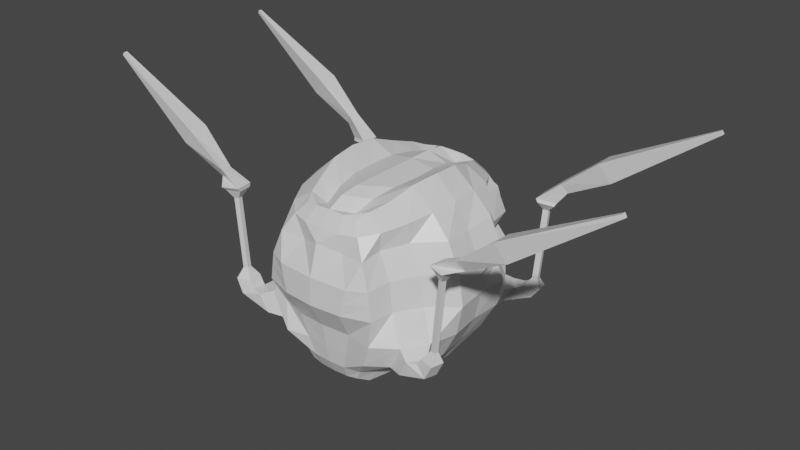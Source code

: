 # Source: spider_enemy.blend  (saved by Blender 2.82.7; exported with 4.5.12 LTS)
import bpy
from mathutils import Matrix  # noqa: F401  (used for matrix-valued properties, if any)

bpy.ops.wm.read_factory_settings(use_empty=True)
scene = bpy.context.scene
scene.name = 'Scene'

# ---- collections
col_collection = bpy.data.collections.new('Collection'); scene.collection.children.link(col_collection)

# ---- materials (node trees are filled in below, after node groups)
mat_material = bpy.data.materials.new('Material')
mat_material.alpha_threshold = 0.0
mat_material.use_transparent_shadow = False
mat_material.line_color = (0.0, 0.0, 0.0, 1.0)

# ---- material node trees
mat_material.use_nodes = True; mat_material.node_tree.nodes.clear()
_N = mat_material.node_tree.nodes; _L = mat_material.node_tree.links
n0 = _N.new('ShaderNodeOutputMaterial'); n0.name = 'Material Output'; n0.location = (300, 300)
n1 = _N.new('ShaderNodeBsdfPrincipled'); n1.name = 'Principled BSDF'; n1.location = (10, 300)
n1.distribution = 'GGX'
n1.subsurface_method = 'BURLEY'
n1.inputs[2].default_value = 0.4
n1.inputs[3].default_value = 1.45
n1.inputs[27].default_value = (0.0, 0.0, 0.0, 1.0)
n1.inputs[28].default_value = 1.0
_L.new(n1.outputs[0], n0.inputs[0])
n0.is_active_output = True

# ---- world
world_world = bpy.data.worlds.new('World'); scene.world = world_world
world_world.use_nodes = True; world_world.node_tree.nodes.clear()
_N = world_world.node_tree.nodes; _L = world_world.node_tree.links
n0 = _N.new('ShaderNodeOutputWorld'); n0.name = 'World Output'; n0.location = (300, 300)
n1 = _N.new('ShaderNodeBackground'); n1.name = 'Background'; n1.location = (10, 300)
n1.inputs[0].default_value = (0.05088, 0.05088, 0.05088, 1.0)
_L.new(n1.outputs[0], n0.inputs[0])
n0.is_active_output = True
world_world.color = (0.05088, 0.05088, 0.05088)
world_world.use_sun_shadow = False
world_world.sun_shadow_jitter_overblur = 0.0

# ---- meshes
me_cube = bpy.data.meshes.new('Cube')
me_cube.from_pydata([(0.2284, 0.6533, 0.6258), (0.1916, 0.6403, -0.6338), (0.2201, -0.6533, 0.6258), (0.2118, -0.6533, -0.6345), (0.3516, -0.001081, -0.6914), (0.3867, 1.287e-07, 0.7928), (0.454, 0.7856, 0.001894), (0.4675, -0.7942, 0.001479), (0.7942, -0.001107, 0.003398), (0.3375, 0.4079, 0.7087), (0.2797, 0.4017, -0.6737), (0.6263, 0.3896, 0.007574), (0.2892, -0.4079, -0.6754), (0.3156, -0.4079, 0.7087), (0.6179, -0.4145, 0.005915), (0.3726, 0.7636, 0.4081), (0.3712, -0.7636, 0.4081), (0.6665, -6.837e-05, 0.4455), (0.5043, 0.3833, 0.4475), (0.481, -0.402, 0.4475), (0.2766, 0.7151, -0.3917), (0.3648, -0.7636, -0.404), (0.6427, -0.004222, -0.438), (0.5687, 0.4357, -0.425), (0.6065, -0.4605, -0.4317), (0.2443, -0.5618, -0.6835), (0.1524, 0.6015, -0.5558), (0.2555, -0.6749, -0.549), (0.1219, -0.6629, 0.6424), (0.2773, 0.5618, 0.6663), (0.1087, 0.6563, -0.648), (0.1183, -0.6629, -0.6481), (0.1261, 0.6629, 0.6424), (0.328, 0.2107, -0.6794), (0.3624, -0.2141, 0.7778), (0.1984, 6.493e-08, 0.6996), (0.1767, -0.0001351, -0.6911), (0.5205, -0.003109, -0.641), (0.439, 0.7879, 0.2179), (0.4405, -0.7889, 0.2178), (0.7611, -0.0001981, 0.2363), (0.82, -0.2468, 0.004488), (0.1043, 0.8567, 0.05948), (0.5018, 0.5745, 0.005444), (0.2442, -0.8668, 0.0001848), (0.3775, 0.2141, 0.7778), (0.23, 0.5525, -0.6823), (0.8152, 0.2433, 0.005629), (0.4255, 0.4165, -0.6021), (0.1697, 0.3964, 0.672), (0.1383, 0.3956, -0.692), (0.6015, 0.3937, 0.2402), (0.3328, -0.2142, -0.6806), (0.2611, -0.5618, 0.6663), (0.4971, -0.6017, 0.004251), (0.376, -0.4092, -0.6041), (0.5841, -0.4131, 0.24), (0.1394, -0.3964, -0.6893), (0.1546, -0.3964, 0.672), (0.2899, 0.7102, 0.5479), (0.2855, -0.7102, 0.5479), (0.5548, 1.874e-07, 0.6336), (0.4989, 0.4343, 0.6013), (0.4832, -0.4343, 0.6013), (0.3729, -0.5828, 0.4269), (0.6863, 0.2402, 0.4599), (0.6825, -0.2402, 0.4599), (0.1742, 0.742, 0.4), (0.3947, 0.5641, 0.4269), (0.174, -0.742, 0.4), (0.354, 0.7462, -0.2228), (0.4367, -0.7889, -0.2136), (0.7489, -0.003054, -0.227), (0.6937, 0.4538, -0.2185), (0.7209, -0.4716, -0.2232), (0.5064, -0.6413, -0.4152), (0.6401, 0.2268, -0.4446), (0.1787, -0.733, -0.3994), (0.4537, 0.6073, -0.4104), (0.1401, 0.7729, -0.389), (0.6595, -0.2407, -0.4492), (0.1489, -0.7521, 0.5411), (0.4091, 0.6017, 0.5721), (0.1498, 0.7521, 0.5411), (0.1169, 0.5458, -0.6763), (0.1288, -0.5476, 0.6113), (0.1928, 0.2084, 0.7005), (0.1644, -0.2084, -0.6783), (0.5348, -0.2271, 0.6243), (0.7727, -0.2462, -0.2325), (0.1817, 0.8122, -0.2227), (0.5682, 0.6336, -0.2133), (0.2283, -0.7542, -0.2124), (0.7588, 0.2362, -0.2292), (0.1398, 0.5476, 0.6113), (0.1638, 0.2079, -0.6781), (0.5457, 0.2271, 0.6243), (0.6061, -0.6581, -0.2168), (0.3976, -0.6017, 0.5721), (0.1196, -0.5476, -0.6765), (0.1824, -0.2084, 0.7005), (0.465, -0.5995, 0.2289), (0.7849, 0.2454, 0.2452), (0.785, -0.2459, 0.245), (0.1007, 0.8599, 0.1536), (0.4817, 0.5798, 0.229), (0.3009, -0.8532, 0.213), (0.3135, -0.5482, -0.5779), (0.4906, 0.2175, -0.6286), (0.1356, -0.7134, -0.5421), (0.2228, 0.5262, -0.5723), (0.1234, 0.7354, -0.5417), (0.5045, -0.2275, -0.6319), (0.7796, -0.5809, -0.2629), (0.7016, -0.5733, -0.4051), (0.6333, -0.6967, -0.3939), (0.7013, -0.7081, -0.2585), (0.6885, 0.5797, -0.2635), (0.6074, 0.5679, -0.3975), (0.5329, 0.6792, -0.388), (0.6071, 0.6963, -0.2602), (0.7256, 0.5761, -0.2425), (0.8172, 0.6165, -0.3126), (0.7998, 0.7193, -0.3062), (0.712, 0.6859, -0.2385), (0.7921, -0.5777, -0.2535), (0.8882, -0.6176, -0.3201), (0.8707, -0.7228, -0.3065), (0.7784, -0.6902, -0.2452), (0.7667, 0.5783, -0.2143), (0.881, 0.6186, -0.2293), (0.8627, 0.7215, -0.2324), (0.7528, 0.6881, -0.2176), (0.8298, -0.5755, -0.1906), (0.9463, -0.6154, -0.2003), (0.9244, -0.7207, -0.1973), (0.8138, -0.6881, -0.1902), (0.834, 0.5959, 0.4869), (0.9484, 0.6363, 0.4718), (0.93, 0.7391, 0.4687), (0.8202, 0.7057, 0.4836), (0.8972, -0.5579, 0.5105), (1.014, -0.5978, 0.5008), (0.9917, -0.7031, 0.5038), (0.8811, -0.6704, 0.5109), (0.8183, 0.6005, 0.5124), (0.9586, 0.65, 0.4939), (0.9361, 0.7762, 0.4901), (0.8013, 0.7352, 0.5083), (0.8958, -0.5549, 0.5414), (1.029, -0.6038, 0.5295), (1.003, -0.733, 0.5332), (0.8761, -0.6929, 0.5419), (0.9923, 0.64, 0.6621), (1.033, 0.6654, 0.5918), (1.028, 0.7022, 0.5963), (0.9842, 0.7203, 0.6686), (1.063, -0.5829, 0.6238), (1.112, -0.5894, 0.5494), (1.108, -0.6262, 0.5561), (1.055, -0.6738, 0.6342), (2.061, 0.7092, 1.32), (2.076, 0.7146, 1.295), (2.075, 0.7402, 1.295), (2.06, 0.7364, 1.319), (2.135, -0.5959, 1.28), (2.152, -0.6005, 1.256), (2.151, -0.6264, 1.257), (2.135, -0.6233, 1.279), (1.442, -0.6699, 0.74), (1.352, -0.6907, 0.866), (1.357, -0.5395, 0.8631), (1.446, -0.5591, 0.7337), (1.361, 0.7714, 0.7715), (1.37, 0.6547, 0.7699), (1.278, 0.7705, 0.9079), (1.287, 0.6176, 0.9088), (0.9646, -0.6279, 0.4364), (0.9575, -0.662, 0.4374), (0.9216, -0.6514, 0.4396), (0.9268, -0.6149, 0.4395), (0.9071, -0.666, -0.1215), (0.8712, -0.6554, -0.1192), (0.9142, -0.6319, -0.1225), (0.8764, -0.6189, -0.1193), (0.8454, 0.6582, 0.4137), (0.8405, 0.6972, 0.4126), (0.8794, 0.709, 0.4073), (0.8859, 0.6725, 0.4084), (0.8017, 0.6715, -0.156), (0.8471, 0.6469, -0.1602), (0.8066, 0.6326, -0.1549), (0.8406, 0.6834, -0.1613), (-0.2284, 0.6533, 0.6258), (-0.1916, 0.6403, -0.6338), (-0.2201, -0.6533, 0.6258), (-0.2118, -0.6533, -0.6345), (2.245e-07, -0.6648, -0.6525), (-2.245e-07, 0.6648, 0.6489), (2.245e-07, -0.6648, 0.6489), (-2.233e-07, 0.661, -0.6525), (-0.3516, -0.001081, -0.6914), (-0.3867, -1.325e-07, 0.7928), (0.0, 0.0, -0.6911), (0.0, 0.0, 0.7294), (-0.454, 0.7856, 0.001894), (-0.4675, -0.7942, 0.001479), (-2.942e-07, 0.8669, -0.02168), (2.999e-07, -0.8879, 0.0), (-0.7942, -0.001107, 0.003398), (-0.3375, 0.4079, 0.7087), (-1.333e-07, 0.3947, 0.7294), (-0.2797, 0.4017, -0.6737), (-1.333e-07, 0.3947, -0.6876), (-0.6263, 0.3896, 0.007574), (-0.2892, -0.4079, -0.6754), (1.333e-07, -0.3947, -0.6811), (-0.3156, -0.4079, 0.7087), (1.333e-07, -0.3947, 0.7294), (-0.6179, -0.4145, 0.005915), (-0.3726, 0.7636, 0.4081), (-0.3712, -0.7636, 0.4081), (-2.795e-07, 0.8276, 0.3988), (2.719e-07, -0.805, 0.4493), (-0.6665, -6.882e-05, 0.4455), (-0.5043, 0.3833, 0.4475), (-0.481, -0.402, 0.4475), (-0.2766, 0.7151, -0.3917), (-0.3648, -0.7636, -0.404), (-2.549e-07, 0.7546, -0.3988), (2.509e-07, -0.7427, -0.3988), (-0.6427, -0.004223, -0.438), (-0.5687, 0.4357, -0.425), (-0.6065, -0.4605, -0.4317), (-2.329e-07, 0.6894, -0.5414), (1.844e-07, -0.5459, -0.689), (2.429e-07, -0.719, -0.5417), (-1.844e-07, 0.5459, 0.7105), (-7.01e-08, 0.2075, -0.6772), (7.01e-08, -0.2075, 0.7293), (-2.944e-07, 0.8676, 0.2081), (2.958e-07, -0.8756, 0.2121), (-7.01e-08, 0.2075, 0.7293), (-1.842e-07, 0.5455, -0.689), (7.01e-08, -0.2075, -0.6772), (1.844e-07, -0.5459, 0.7105), (-2.561e-07, 0.7582, 0.5409), (2.561e-07, -0.7582, 0.5409), (-2.713e-07, 0.8032, -0.2123), (2.605e-07, -0.7713, -0.2123), (-0.2443, -0.5618, -0.6835), (-0.2385, 0.6849, -0.5482), (-0.2555, -0.6749, -0.549), (-0.1219, -0.6629, 0.6424), (-0.2773, 0.5618, 0.6663), (-0.1087, 0.6563, -0.648), (-0.1183, -0.6629, -0.6481), (-0.1261, 0.6629, 0.6424), (-0.328, 0.2107, -0.6794), (-0.3624, -0.2141, 0.7778), (-0.1984, -6.912e-08, 0.6996), (-0.1767, -0.0001352, -0.6911), (-0.5205, -0.003109, -0.641), (-0.439, 0.7879, 0.2179), (-0.4405, -0.7889, 0.2178), (-0.7611, -0.0001987, 0.2363), (-0.82, -0.2468, 0.004488), (-0.1043, 0.8567, 0.05948), (-0.5018, 0.5745, 0.005444), (-0.2442, -0.8668, 0.0001848), (-0.3775, 0.2141, 0.7778), (-0.23, 0.5525, -0.6823), (-0.8152, 0.2433, 0.005629), (-0.3112, 0.414, -0.5934), (-0.1697, 0.3964, 0.672), (-0.1383, 0.3956, -0.692), (-0.6015, 0.3937, 0.2402), (-0.3328, -0.2142, -0.6806), (-0.2611, -0.5618, 0.6663), (-0.4971, -0.6017, 0.004251), (-0.376, -0.4092, -0.6041), (-0.5841, -0.4131, 0.24), (-0.1394, -0.3964, -0.6893), (-0.1546, -0.3964, 0.672), (-0.2899, 0.7102, 0.5479), (-0.2855, -0.7102, 0.5479), (-0.5548, -1.874e-07, 0.6336), (-0.4989, 0.4343, 0.6013), (-0.4832, -0.4343, 0.6013), (-0.3729, -0.5828, 0.4269), (-0.6863, 0.2402, 0.4599), (-0.6825, -0.2402, 0.4599), (-0.1742, 0.742, 0.4), (-0.3947, 0.5641, 0.4269), (-0.174, -0.742, 0.4), (-0.354, 0.7462, -0.2228), (-0.4367, -0.6882, -0.2136), (-0.7489, -0.003054, -0.227), (-0.6937, 0.4538, -0.2185), (-0.7209, -0.4716, -0.2232), (-0.5064, -0.6413, -0.4152), (-0.6401, 0.2268, -0.4446), (-0.1787, -0.733, -0.3994), (-0.4537, 0.6073, -0.4104), (-0.1401, 0.7729, -0.389), (-0.6595, -0.2407, -0.4492), (-0.1489, -0.7521, 0.5411), (-0.4091, 0.6017, 0.5721), (-0.1498, 0.7521, 0.5411), (-0.1169, 0.5458, -0.6763), (-0.1288, -0.5476, 0.6113), (-0.1928, 0.2084, 0.7005), (-0.1644, -0.2084, -0.6783), (-0.5348, -0.2271, 0.6243), (-0.7727, -0.2462, -0.2325), (-0.1817, 0.8122, -0.2227), (-0.5682, 0.6336, -0.2133), (-0.2283, -0.7542, -0.2124), (-0.7588, 0.2362, -0.2292), (-0.1398, 0.5476, 0.6113), (-0.1638, 0.2079, -0.6781), (-0.5457, 0.2271, 0.6243), (-0.6061, -0.6581, -0.2168), (-0.3976, -0.6017, 0.5721), (-0.1196, -0.5476, -0.6765), (-0.1824, -0.2084, 0.7005), (-0.465, -0.5995, 0.2289), (-0.7849, 0.2454, 0.2452), (-0.785, -0.2459, 0.245), (-0.1007, 0.8599, 0.1536), (-0.4817, 0.5798, 0.229), (-0.3009, -0.8532, 0.213), (-0.3135, -0.5482, -0.5779), (-0.4907, 0.2175, -0.6286), (-0.1356, -0.7134, -0.5421), (-0.251, 0.5261, -0.5723), (-0.1234, 0.7354, -0.5417), (-0.5045, -0.2275, -0.6319), (-0.7796, -0.5809, -0.2629), (-0.7016, -0.5733, -0.4051), (-0.6333, -0.6967, -0.3939), (-0.7013, -0.7081, -0.2585), (-0.6885, 0.5797, -0.2635), (-0.6074, 0.5679, -0.3975), (-0.5329, 0.6792, -0.388), (-0.6071, 0.6963, -0.2602), (-0.7256, 0.5761, -0.2425), (-0.8172, 0.6165, -0.3126), (-0.7998, 0.7193, -0.3062), (-0.712, 0.6859, -0.2385), (-0.7921, -0.5777, -0.2535), (-0.8882, -0.6176, -0.3201), (-0.8707, -0.7228, -0.3065), (-0.7784, -0.6902, -0.2452), (-0.7667, 0.5783, -0.2143), (-0.881, 0.6186, -0.2293), (-0.8627, 0.7215, -0.2324), (-0.7528, 0.6881, -0.2176), (-0.8298, -0.5755, -0.1906), (-0.9463, -0.6154, -0.2003), (-0.9244, -0.7207, -0.1973), (-0.8138, -0.6881, -0.1902), (-0.834, 0.5959, 0.4869), (-0.9484, 0.6363, 0.4718), (-0.9301, 0.7391, 0.4687), (-0.8202, 0.7057, 0.4836), (-0.8972, -0.5579, 0.5105), (-1.014, -0.5978, 0.5008), (-0.9917, -0.7031, 0.5038), (-0.8811, -0.6704, 0.5109), (-0.8183, 0.6005, 0.5124), (-0.9586, 0.65, 0.4939), (-0.9361, 0.7762, 0.4901), (-0.8013, 0.7352, 0.5083), (-0.8958, -0.5549, 0.5414), (-1.029, -0.6038, 0.5295), (-1.003, -0.733, 0.5332), (-0.8761, -0.6929, 0.5419), (-0.9923, 0.64, 0.6621), (-1.033, 0.6654, 0.5918), (-1.028, 0.7022, 0.5963), (-0.9842, 0.7203, 0.6686), (-1.063, -0.5829, 0.6238), (-1.112, -0.5894, 0.5494), (-1.108, -0.6262, 0.5561), (-1.055, -0.6738, 0.6342), (-2.061, 0.7092, 1.32), (-2.076, 0.7146, 1.295), (-2.075, 0.7402, 1.295), (-2.06, 0.7364, 1.319), (-2.135, -0.5959, 1.28), (-2.152, -0.6005, 1.256), (-2.151, -0.6264, 1.257), (-2.135, -0.6233, 1.279), (-1.442, -0.6699, 0.74), (-1.352, -0.6907, 0.866), (-1.357, -0.5395, 0.8631), (-1.446, -0.5591, 0.7337), (-1.361, 0.7714, 0.7715), (-1.37, 0.6547, 0.7699), (-1.278, 0.7705, 0.9079), (-1.287, 0.6176, 0.9088), (-0.9646, -0.6279, 0.4364), (-0.9575, -0.662, 0.4374), (-0.9216, -0.6514, 0.4396), (-0.9268, -0.6149, 0.4395), (-0.9071, -0.666, -0.1215), (-0.8712, -0.6554, -0.1192), (-0.9142, -0.6319, -0.1225), (-0.8764, -0.6189, -0.1193), (-0.8454, 0.6582, 0.4137), (-0.8405, 0.6972, 0.4126), (-0.8794, 0.709, 0.4073), (-0.8859, 0.6725, 0.4084), (-0.8017, 0.6715, -0.156), (-0.8471, 0.6469, -0.1602), (-0.8066, 0.6326, -0.1549), (-0.8406, 0.6834, -0.1613), (0.0587, 0.8958, 0.08183), (0.05667, 0.896, 0.1348), (-3.045e-07, 0.8998, 0.03598), (-3.05e-07, 0.9014, 0.1653), (-0.0587, 0.8958, 0.08183), (-0.05667, 0.896, 0.1348), (0.03247, 0.9688, 0.07994), (0.0297, 0.9679, 0.1322), (0.000358, 0.9702, 0.06343), (0.000358, 0.9688, 0.1466), (-0.03148, 0.9688, 0.08023), (-0.0304, 0.9679, 0.1328), (0.03552, 0.9712, 0.07898), (0.03264, 0.9702, 0.134), (0.000358, 0.9729, 0.06009), (0.000358, 0.9714, 0.15), (-0.03452, 0.9712, 0.07927), (-0.03333, 0.9702, 0.1345), (0.07787, 0.8633, 0.04455), (0.07159, 0.8581, 0.1647), (0.001036, 0.8693, 0.003366), (0.001036, 0.861, 0.1997), (-0.07518, 0.8632, 0.04516), (-0.07259, 0.858, 0.1659), (2.979e-07, -0.8821, 0.1061), (0.3588, 0.7867, 0.1099), (0.454, -0.7916, 0.1096), (0.7776, -0.0006525, 0.1198), (0.565, 0.3927, 0.1238), (0.601, -0.4138, 0.123), (0.4811, -0.6006, 0.1166), (0.7363, 0.2571, 0.1251), (0.8025, -0.2463, 0.1248), (0.1025, 0.8583, 0.1065), (0.4526, 0.5634, 0.1176), (0.276, -0.8598, 0.1066), (-0.3588, 0.7867, 0.1099), (-0.454, -0.7916, 0.1096), (-0.7776, -0.000653, 0.1198), (-0.565, 0.3927, 0.1238), (-0.601, -0.4138, 0.123), (-0.4811, -0.6006, 0.1166), (-0.7363, 0.2571, 0.1251), (-0.8025, -0.2463, 0.1248), (-0.1025, 0.8583, 0.1065), (-0.4526, 0.5634, 0.1176), (-0.276, -0.8598, 0.1066), (0.06282, 0.8959, 0.1067), (-0.06118, 0.8959, 0.1065), (0.04039, 0.9683, 0.1054), (-0.04362, 0.9683, 0.1051), (0.04338, 0.9707, 0.1058), (-0.04661, 0.9707, 0.1055), (0.09505, 0.8607, 0.1031), (-0.1016, 0.8607, 0.1024), (0.07806, 1.21, 0.04855), (0.07177, 1.209, 0.1688), (0.001223, 1.214, 0.007258), (0.001223, 1.213, 0.2038), (-0.07499, 1.21, 0.04916), (-0.07241, 1.209, 0.17), (0.06086, 0.9843, 0.06169), (0.09523, 1.209, 0.1071), (-0.1014, 1.209, 0.1065), (0.06085, 1.214, 0.06157), (0.05595, 1.214, 0.1553), (0.0009408, 1.218, 0.02938), (0.0009408, 1.217, 0.1826), (-0.05848, 1.214, 0.06205), (-0.05646, 1.214, 0.1563), (0.07424, 1.214, 0.1072), (-0.07908, 1.214, 0.1068), (0.05597, 0.9837, 0.1554), (0.0009605, 0.9878, 0.0295), (0.0009605, 0.987, 0.1827), (-0.05846, 0.9843, 0.06217), (-0.05645, 0.9837, 0.1564), (0.0004809, 0.9873, 0.1071), (0.07426, 0.984, 0.1073), (-0.07906, 0.984, 0.1069)], [], [(223, 81, 247), (69, 60, 81), (81, 2, 28), (247, 28, 199), (18, 82, 62), (68, 59, 82), (82, 0, 29), (62, 29, 9), (15, 83, 59), (67, 246, 83), (83, 198, 32), (59, 32, 0), (10, 84, 46), (50, 243, 84), (84, 200, 30), (46, 30, 1), (13, 85, 53), (58, 245, 85), (85, 199, 28), (53, 28, 2), (9, 86, 45), (49, 242, 86), (86, 204, 35), (45, 35, 5), (12, 87, 52), (57, 244, 87), (87, 203, 36), (52, 36, 4), (19, 88, 63), (66, 61, 88), (88, 5, 34), (63, 34, 13), (24, 89, 74), (80, 72, 89), (89, 8, 41), (74, 41, 14), (20, 90, 70), (79, 248, 90), (90, 207, 42), (70, 42, 6), (73, 118, 117), (78, 70, 91), (91, 6, 43), (73, 43, 11), (230, 92, 249), (77, 71, 92), (92, 7, 44), (249, 44, 208), (22, 93, 72), (76, 73, 93), (93, 11, 47), (72, 47, 8), (0, 94, 29), (32, 237, 94), (94, 211, 49), (29, 49, 9), (4, 95, 33), (36, 238, 95), (95, 213, 50), (33, 50, 10), (17, 96, 61), (65, 62, 96), (96, 9, 45), (61, 45, 5), (21, 97, 71), (75, 114, 115), (97, 14, 54), (71, 54, 7), (16, 98, 60), (64, 63, 98), (98, 13, 53), (60, 53, 2), (3, 99, 25), (31, 235, 99), (99, 216, 57), (25, 57, 12), (5, 100, 34), (35, 239, 100), (100, 218, 58), (34, 58, 13), (444, 101, 39), (448, 56, 101), (101, 19, 64), (39, 64, 16), (445, 102, 40), (449, 51, 102), (102, 18, 65), (40, 65, 17), (447, 103, 56), (450, 40, 103), (103, 17, 66), (56, 66, 19), (443, 104, 38), (329, 421, 423), (104, 222, 67), (38, 67, 15), (446, 105, 51), (452, 38, 105), (105, 15, 68), (51, 68, 18), (442, 106, 241), (453, 39, 106), (106, 16, 69), (241, 69, 223), (3, 107, 27), (25, 55, 107), (107, 24, 75), (27, 75, 21), (4, 108, 37), (33, 48, 108), (108, 23, 76), (37, 76, 22), (197, 109, 236), (31, 27, 109), (109, 21, 77), (236, 77, 230), (10, 110, 48), (46, 26, 110), (110, 20, 78), (48, 78, 23), (1, 111, 26), (30, 234, 111), (111, 229, 79), (26, 79, 20), (12, 112, 55), (52, 37, 112), (112, 22, 80), (55, 80, 24), (116, 127, 128), (24, 113, 114), (97, 115, 116), (74, 116, 113), (120, 121, 124), (78, 120, 119), (23, 119, 118), (91, 117, 120), (126, 133, 134), (118, 123, 122), (119, 124, 123), (117, 122, 121), (128, 135, 136), (114, 125, 126), (113, 128, 125), (115, 126, 127), (186, 137, 140), (178, 142, 143), (123, 132, 131), (125, 136, 133), (121, 130, 129), (127, 134, 135), (124, 129, 132), (122, 131, 130), (141, 152, 149), (137, 146, 145), (188, 139, 138), (179, 143, 144), (177, 141, 142), (187, 140, 139), (185, 138, 137), (180, 144, 141), (150, 157, 158), (152, 159, 160), (143, 150, 151), (140, 145, 148), (138, 147, 146), (144, 151, 152), (142, 149, 150), (139, 148, 147), (170, 167, 168), (174, 163, 162), (147, 156, 155), (145, 154, 153), (149, 160, 157), (151, 158, 159), (148, 153, 156), (146, 155, 154), (162, 164, 161), (167, 165, 168), (172, 165, 166), (173, 164, 163), (176, 162, 161), (171, 168, 165), (169, 166, 167), (175, 161, 164), (159, 172, 169), (157, 170, 171), (158, 171, 172), (160, 169, 170), (156, 176, 175), (153, 174, 176), (155, 175, 173), (154, 173, 174), (184, 179, 180), (183, 180, 177), (182, 178, 179), (181, 177, 178), (135, 183, 181), (136, 181, 182), (134, 184, 183), (133, 182, 184), (191, 188, 185), (192, 186, 187), (190, 187, 188), (189, 185, 186), (132, 191, 189), (130, 192, 190), (131, 189, 192), (129, 190, 191), (223, 306, 294), (294, 285, 221), (306, 195, 285), (247, 253, 306), (225, 307, 293), (293, 284, 220), (307, 193, 284), (287, 254, 307), (220, 308, 292), (292, 246, 222), (308, 198, 246), (284, 257, 308), (212, 309, 275), (275, 243, 213), (309, 200, 243), (271, 255, 309), (217, 310, 283), (283, 245, 218), (310, 199, 245), (278, 253, 310), (210, 311, 274), (274, 242, 211), (311, 204, 242), (270, 260, 311), (215, 312, 282), (282, 244, 216), (312, 203, 244), (277, 261, 312), (226, 313, 291), (291, 286, 224), (313, 202, 286), (288, 259, 313), (233, 314, 305), (305, 297, 231), (314, 209, 297), (299, 266, 314), (227, 315, 304), (304, 248, 229), (315, 207, 248), (295, 267, 315), (298, 343, 232), (303, 295, 227), (316, 205, 295), (298, 268, 316), (230, 317, 302), (302, 296, 228), (317, 206, 296), (249, 269, 317), (231, 318, 301), (301, 298, 232), (318, 214, 298), (297, 272, 318), (193, 319, 257), (257, 237, 198), (319, 211, 237), (254, 274, 319), (201, 320, 261), (261, 238, 203), (320, 213, 238), (258, 275, 320), (224, 321, 290), (290, 287, 225), (321, 210, 287), (286, 270, 321), (228, 322, 300), (300, 339, 233), (322, 219, 299), (296, 279, 322), (221, 323, 289), (289, 288, 226), (323, 217, 288), (285, 278, 323), (196, 324, 256), (256, 235, 197), (324, 216, 235), (250, 282, 324), (202, 325, 260), (260, 239, 204), (325, 218, 239), (259, 283, 325), (455, 326, 459), (459, 281, 458), (326, 226, 281), (264, 289, 326), (456, 327, 460), (460, 276, 457), (327, 225, 276), (265, 290, 327), (458, 328, 461), (461, 265, 456), (328, 224, 265), (281, 291, 328), (454, 329, 462), (42, 420, 418), (329, 222, 240), (263, 292, 329), (457, 330, 463), (463, 263, 454), (330, 220, 263), (276, 293, 330), (442, 331, 464), (464, 264, 455), (331, 221, 264), (241, 294, 331), (196, 332, 250), (250, 280, 215), (332, 233, 280), (252, 300, 332), (201, 333, 258), (258, 273, 212), (333, 232, 273), (262, 301, 333), (197, 334, 256), (256, 252, 196), (334, 228, 252), (236, 302, 334), (212, 335, 271), (271, 251, 194), (335, 227, 251), (273, 303, 335), (194, 336, 255), (255, 234, 200), (336, 229, 234), (251, 304, 336), (215, 337, 277), (277, 262, 201), (337, 231, 262), (280, 305, 337), (341, 352, 340), (233, 338, 299), (322, 340, 300), (299, 341, 322), (345, 346, 342), (303, 345, 316), (232, 344, 303), (316, 342, 298), (351, 358, 350), (343, 348, 344), (344, 349, 345), (342, 347, 343), (353, 360, 352), (339, 350, 338), (338, 353, 341), (340, 351, 339), (411, 362, 410), (403, 367, 402), (348, 357, 349), (350, 361, 353), (346, 355, 347), (352, 359, 351), (349, 354, 346), (347, 356, 348), (366, 377, 369), (362, 371, 363), (413, 364, 412), (404, 368, 403), (402, 366, 405), (412, 365, 411), (410, 363, 413), (405, 369, 404), (375, 382, 374), (377, 384, 376), (368, 375, 367), (365, 370, 362), (363, 372, 364), (369, 376, 368), (367, 374, 366), (364, 373, 365), (395, 392, 394), (399, 388, 398), (372, 381, 373), (370, 379, 371), (374, 385, 377), (376, 383, 375), (373, 378, 370), (371, 380, 372), (387, 389, 388), (392, 390, 391), (397, 390, 396), (398, 389, 400), (401, 387, 399), (396, 393, 395), (394, 391, 397), (400, 386, 401), (384, 397, 383), (382, 395, 385), (383, 396, 382), (385, 394, 384), (381, 401, 378), (378, 399, 379), (380, 400, 381), (379, 398, 380), (409, 404, 407), (408, 405, 409), (407, 403, 406), (406, 402, 408), (360, 408, 359), (361, 406, 360), (359, 409, 358), (358, 407, 361), (416, 413, 415), (417, 411, 414), (415, 412, 417), (414, 410, 416), (357, 416, 354), (355, 417, 356), (356, 414, 357), (354, 415, 355), (421, 425, 427), (466, 429, 468), (240, 419, 421), (462, 423, 466), (451, 418, 465), (207, 422, 420), (467, 430, 469), (426, 434, 432), (418, 426, 424), (423, 427, 429), (420, 428, 426), (465, 424, 467), (430, 438, 436), (433, 437, 439), (468, 435, 470), (427, 431, 433), (424, 432, 430), (429, 433, 435), (439, 474, 476), (472, 478, 481), (435, 439, 441), (432, 440, 438), (469, 436, 471), (470, 441, 472), (434, 472, 440), (431, 471, 437), (471, 473, 480), (437, 480, 474), (428, 470, 434), (419, 467, 425), (425, 469, 431), (104, 465, 419), (267, 466, 422), (422, 468, 428), (269, 455, 206), (208, 464, 269), (268, 454, 205), (214, 463, 268), (205, 462, 267), (266, 456, 209), (219, 461, 266), (272, 457, 214), (209, 460, 272), (279, 458, 219), (206, 459, 279), (44, 444, 453), (208, 453, 442), (43, 443, 452), (11, 452, 446), (6, 451, 443), (41, 445, 450), (14, 450, 447), (47, 446, 449), (8, 449, 445), (54, 447, 448), (7, 448, 444), (478, 485, 487), (480, 482, 488), (473, 484, 482), (476, 483, 485), (436, 475, 473), (440, 481, 477), (441, 476, 478), (438, 477, 475), (482, 491, 479), (485, 490, 492), (489, 494, 497), (486, 497, 493), (475, 486, 484), (474, 488, 483), (477, 489, 486), (481, 487, 489), (496, 492, 490), (497, 492, 495), (493, 495, 491), (479, 495, 496), (488, 479, 496), (487, 492, 494), (484, 493, 491), (483, 496, 490), (223, 69, 81), (69, 16, 60), (81, 60, 2), (247, 81, 28), (18, 68, 82), (68, 15, 59), (82, 59, 0), (62, 82, 29), (15, 67, 83), (67, 222, 246), (83, 246, 198), (59, 83, 32), (10, 50, 84), (50, 213, 243), (84, 243, 200), (46, 84, 30), (13, 58, 85), (58, 218, 245), (85, 245, 199), (53, 85, 28), (9, 49, 86), (49, 211, 242), (86, 242, 204), (45, 86, 35), (12, 57, 87), (57, 216, 244), (87, 244, 203), (52, 87, 36), (19, 66, 88), (66, 17, 61), (88, 61, 5), (63, 88, 34), (24, 80, 89), (80, 22, 72), (89, 72, 8), (74, 89, 41), (20, 79, 90), (79, 229, 248), (90, 248, 207), (70, 90, 42), (73, 23, 118), (78, 20, 70), (91, 70, 6), (73, 91, 43), (230, 77, 92), (77, 21, 71), (92, 71, 7), (249, 92, 44), (22, 76, 93), (76, 23, 73), (93, 73, 11), (72, 93, 47), (0, 32, 94), (32, 198, 237), (94, 237, 211), (29, 94, 49), (4, 36, 95), (36, 203, 238), (95, 238, 213), (33, 95, 50), (17, 65, 96), (65, 18, 62), (96, 62, 9), (61, 96, 45), (21, 75, 97), (75, 24, 114), (97, 74, 14), (71, 97, 54), (16, 64, 98), (64, 19, 63), (98, 63, 13), (60, 98, 53), (3, 31, 99), (31, 197, 235), (99, 235, 216), (25, 99, 57), (5, 35, 100), (35, 204, 239), (100, 239, 218), (34, 100, 58), (444, 448, 101), (448, 447, 56), (101, 56, 19), (39, 101, 64), (445, 449, 102), (449, 446, 51), (102, 51, 18), (40, 102, 65), (447, 450, 103), (450, 445, 40), (103, 40, 17), (56, 103, 66), (443, 451, 104), (329, 240, 421), (104, 240, 222), (38, 104, 67), (446, 452, 105), (452, 443, 38), (105, 38, 15), (51, 105, 68), (442, 453, 106), (453, 444, 39), (106, 39, 16), (241, 106, 69), (3, 25, 107), (25, 12, 55), (107, 55, 24), (27, 107, 75), (4, 33, 108), (33, 10, 48), (108, 48, 23), (37, 108, 76), (197, 31, 109), (31, 3, 27), (109, 27, 21), (236, 109, 77), (10, 46, 110), (46, 1, 26), (110, 26, 20), (48, 110, 78), (1, 30, 111), (30, 200, 234), (111, 234, 229), (26, 111, 79), (12, 52, 112), (52, 4, 37), (112, 37, 22), (55, 112, 80), (116, 115, 127), (24, 74, 113), (97, 75, 115), (74, 97, 116), (120, 117, 121), (78, 91, 120), (23, 78, 119), (91, 73, 117), (126, 125, 133), (118, 119, 123), (119, 120, 124), (117, 118, 122), (128, 127, 135), (114, 113, 125), (113, 116, 128), (115, 114, 126), (186, 185, 137), (178, 177, 142), (123, 124, 132), (125, 128, 136), (121, 122, 130), (127, 126, 134), (124, 121, 129), (122, 123, 131), (141, 144, 152), (137, 138, 146), (188, 187, 139), (179, 178, 143), (177, 180, 141), (187, 186, 140), (185, 188, 138), (180, 179, 144), (150, 149, 157), (152, 151, 159), (143, 142, 150), (140, 137, 145), (138, 139, 147), (144, 143, 151), (142, 141, 149), (139, 140, 148), (170, 169, 167), (174, 173, 163), (147, 148, 156), (145, 146, 154), (149, 152, 160), (151, 150, 158), (148, 145, 153), (146, 147, 155), (162, 163, 164), (167, 166, 165), (172, 171, 165), (173, 175, 164), (176, 174, 162), (171, 170, 168), (169, 172, 166), (175, 176, 161), (159, 158, 172), (157, 160, 170), (158, 157, 171), (160, 159, 169), (156, 153, 176), (153, 154, 174), (155, 156, 175), (154, 155, 173), (184, 182, 179), (183, 184, 180), (182, 181, 178), (181, 183, 177), (135, 134, 183), (136, 135, 181), (134, 133, 184), (133, 136, 182), (191, 190, 188), (192, 189, 186), (190, 192, 187), (189, 191, 185), (132, 129, 191), (130, 131, 192), (131, 132, 189), (129, 130, 190), (223, 247, 306), (294, 306, 285), (306, 253, 195), (247, 199, 253), (225, 287, 307), (293, 307, 284), (307, 254, 193), (287, 210, 254), (220, 284, 308), (292, 308, 246), (308, 257, 198), (284, 193, 257), (212, 271, 309), (275, 309, 243), (309, 255, 200), (271, 194, 255), (217, 278, 310), (283, 310, 245), (310, 253, 199), (278, 195, 253), (210, 270, 311), (274, 311, 242), (311, 260, 204), (270, 202, 260), (215, 277, 312), (282, 312, 244), (312, 261, 203), (277, 201, 261), (226, 288, 313), (291, 313, 286), (313, 259, 202), (288, 217, 259), (233, 299, 314), (305, 314, 297), (314, 266, 209), (299, 219, 266), (227, 295, 315), (304, 315, 248), (315, 267, 207), (295, 205, 267), (298, 342, 343), (303, 316, 295), (316, 268, 205), (298, 214, 268), (230, 249, 317), (302, 317, 296), (317, 269, 206), (249, 208, 269), (231, 297, 318), (301, 318, 298), (318, 272, 214), (297, 209, 272), (193, 254, 319), (257, 319, 237), (319, 274, 211), (254, 210, 274), (201, 258, 320), (261, 320, 238), (320, 275, 213), (258, 212, 275), (224, 286, 321), (290, 321, 287), (321, 270, 210), (286, 202, 270), (228, 296, 322), (300, 340, 339), (322, 279, 219), (296, 206, 279), (221, 285, 323), (289, 323, 288), (323, 278, 217), (285, 195, 278), (196, 250, 324), (256, 324, 235), (324, 282, 216), (250, 215, 282), (202, 259, 325), (260, 325, 239), (325, 283, 218), (259, 217, 283), (455, 264, 326), (459, 326, 281), (326, 289, 226), (264, 221, 289), (456, 265, 327), (460, 327, 276), (327, 290, 225), (265, 224, 290), (458, 281, 328), (461, 328, 265), (328, 291, 224), (281, 226, 291), (454, 263, 329), (42, 207, 420), (329, 292, 222), (263, 220, 292), (457, 276, 330), (463, 330, 263), (330, 293, 220), (276, 225, 293), (442, 241, 331), (464, 331, 264), (331, 294, 221), (241, 223, 294), (196, 252, 332), (250, 332, 280), (332, 300, 233), (252, 228, 300), (201, 262, 333), (258, 333, 273), (333, 301, 232), (262, 231, 301), (197, 236, 334), (256, 334, 252), (334, 302, 228), (236, 230, 302), (212, 273, 335), (271, 335, 251), (335, 303, 227), (273, 232, 303), (194, 251, 336), (255, 336, 234), (336, 304, 229), (251, 227, 304), (215, 280, 337), (277, 337, 262), (337, 305, 231), (280, 233, 305), (341, 353, 352), (233, 339, 338), (322, 341, 340), (299, 338, 341), (345, 349, 346), (303, 344, 345), (232, 343, 344), (316, 345, 342), (351, 359, 358), (343, 347, 348), (344, 348, 349), (342, 346, 347), (353, 361, 360), (339, 351, 350), (338, 350, 353), (340, 352, 351), (411, 365, 362), (403, 368, 367), (348, 356, 357), (350, 358, 361), (346, 354, 355), (352, 360, 359), (349, 357, 354), (347, 355, 356), (366, 374, 377), (362, 370, 371), (413, 363, 364), (404, 369, 368), (402, 367, 366), (412, 364, 365), (410, 362, 363), (405, 366, 369), (375, 383, 382), (377, 385, 384), (368, 376, 375), (365, 373, 370), (363, 371, 372), (369, 377, 376), (367, 375, 374), (364, 372, 373), (395, 393, 392), (399, 387, 388), (372, 380, 381), (370, 378, 379), (374, 382, 385), (376, 384, 383), (373, 381, 378), (371, 379, 380), (387, 386, 389), (392, 393, 390), (397, 391, 390), (398, 388, 389), (401, 386, 387), (396, 390, 393), (394, 392, 391), (400, 389, 386), (384, 394, 397), (382, 396, 395), (383, 397, 396), (385, 395, 394), (381, 400, 401), (378, 401, 399), (380, 398, 400), (379, 399, 398), (409, 405, 404), (408, 402, 405), (407, 404, 403), (406, 403, 402), (360, 406, 408), (361, 407, 406), (359, 408, 409), (358, 409, 407), (416, 410, 413), (417, 412, 411), (415, 413, 412), (414, 411, 410), (357, 414, 416), (355, 415, 417), (356, 417, 414), (354, 416, 415), (421, 419, 425), (466, 423, 429), (240, 104, 419), (462, 329, 423), (451, 42, 418), (207, 267, 422), (467, 424, 430), (426, 428, 434), (418, 420, 426), (423, 421, 427), (420, 422, 428), (465, 418, 424), (430, 432, 438), (433, 431, 437), (468, 429, 435), (427, 425, 431), (424, 426, 432), (429, 427, 433), (439, 437, 474), (472, 441, 478), (435, 433, 439), (432, 434, 440), (469, 430, 436), (470, 435, 441), (434, 470, 472), (431, 469, 471), (471, 436, 473), (437, 471, 480), (428, 468, 470), (419, 465, 467), (425, 467, 469), (104, 451, 465), (267, 462, 466), (422, 466, 468), (269, 464, 455), (208, 442, 464), (268, 463, 454), (214, 457, 463), (205, 454, 462), (266, 461, 456), (219, 458, 461), (272, 460, 457), (209, 456, 460), (279, 459, 458), (206, 455, 459), (44, 7, 444), (208, 44, 453), (43, 6, 443), (11, 43, 452), (6, 42, 451), (41, 8, 445), (14, 41, 450), (47, 11, 446), (8, 47, 449), (54, 14, 447), (7, 54, 448), (478, 476, 485), (480, 473, 482), (473, 475, 484), (476, 474, 483), (436, 438, 475), (440, 472, 481), (441, 439, 476), (438, 440, 477), (482, 484, 491), (485, 483, 490), (489, 487, 494), (486, 489, 497), (475, 477, 486), (474, 480, 488), (477, 481, 489), (481, 478, 487), (496, 495, 492), (497, 494, 492), (493, 497, 495), (479, 491, 495), (488, 482, 479), (487, 485, 492), (484, 486, 493), (483, 488, 496)])
_uv = me_cube.uv_layers.new(name='UVMap')
_uv.uv.foreach_set('vector', [0.5625, 0.125, 0.5937, 0.1862, 0.5938, 0.125, 0.5625, 0.1862, 0.5937, 0.2396, 0.5937, 0.1862, 0.5937, 0.1862, 0.625, 0.2396, 0.625, 0.1862, 0.5938, 0.125, 0.625, 0.1862, 0.625, 0.125, 0.5625, 0.4375, 0.594, 0.4696, 0.5938, 0.4375, 0.5625, 0.4701, 0.5946, 0.5087, 0.594, 0.4696, 0.594, 0.4696, 0.6354, 0.4896, 0.6263, 0.4674, 0.5938, 0.4375, 0.6263, 0.4674, 0.625, 0.4375, 0.5625, 0.5104, 0.594, 0.5634, 0.5946, 0.5087, 0.5625, 0.5638, 0.5938, 0.625, 0.594, 0.5634, 0.594, 0.5634, 0.625, 0.625, 0.6259, 0.5618, 0.5946, 0.5087, 0.6259, 0.5618, 0.6354, 0.4896, 0.3125, 0.5, 0.3435, 0.5623, 0.3424, 0.4987, 0.3125, 0.5625, 0.3438, 0.625, 0.3435, 0.5623, 0.3435, 0.5623, 0.375, 0.625, 0.3741, 0.5618, 0.3424, 0.4987, 0.3741, 0.5618, 0.3646, 0.4896, 0.8125, 0.5, 0.8438, 0.5625, 0.8438, 0.5, 0.8125, 0.5625, 0.8438, 0.625, 0.8438, 0.5625, 0.8438, 0.5625, 0.875, 0.625, 0.875, 0.5625, 0.8438, 0.5, 0.875, 0.5625, 0.875, 0.5, 0.6875, 0.5, 0.7188, 0.5625, 0.7188, 0.5, 0.6875, 0.5625, 0.7188, 0.625, 0.7188, 0.5625, 0.7188, 0.5625, 0.75, 0.625, 0.75, 0.5625, 0.7188, 0.5, 0.75, 0.5625, 0.75, 0.5, 0.1875, 0.5, 0.2188, 0.5625, 0.2188, 0.5, 0.1875, 0.5625, 0.2188, 0.625, 0.2188, 0.5625, 0.2188, 0.5625, 0.25, 0.625, 0.25, 0.5625, 0.2188, 0.5, 0.25, 0.5625, 0.25, 0.5, 0.5625, 0.3125, 0.5938, 0.3438, 0.5938, 0.3125, 0.5625, 0.3438, 0.5938, 0.375, 0.5938, 0.3438, 0.5938, 0.3438, 0.625, 0.375, 0.625, 0.3438, 0.5938, 0.3125, 0.625, 0.3438, 0.625, 0.3125, 0.4375, 0.3125, 0.4688, 0.3438, 0.4688, 0.3125, 0.4375, 0.3438, 0.4688, 0.375, 0.4688, 0.3438, 0.4688, 0.3438, 0.5, 0.375, 0.5, 0.3438, 0.4688, 0.3125, 0.5, 0.3438, 0.5, 0.3125, 0.4375, 0.5104, 0.4688, 0.5638, 0.4688, 0.5104, 0.4375, 0.5638, 0.4688, 0.625, 0.4688, 0.5638, 0.4688, 0.5638, 0.5, 0.625, 0.5, 0.5638, 0.4688, 0.5104, 0.5, 0.5638, 0.5, 0.5104, 0.4688, 0.4375, 0.4375, 0.4375, 0.4688, 0.4375, 0.4375, 0.4701, 0.4688, 0.5104, 0.4688, 0.4701, 0.4688, 0.4701, 0.5, 0.5104, 0.5, 0.4701, 0.4688, 0.4375, 0.5, 0.4701, 0.5, 0.4375, 0.4375, 0.125, 0.4688, 0.1862, 0.4688, 0.125, 0.4375, 0.1862, 0.4688, 0.2396, 0.4688, 0.1862, 0.4688, 0.1862, 0.5, 0.2396, 0.5, 0.1862, 0.4688, 0.125, 0.5, 0.1862, 0.5, 0.125, 0.4375, 0.375, 0.4688, 0.4063, 0.4688, 0.375, 0.4375, 0.4063, 0.4688, 0.4375, 0.4688, 0.4063, 0.4688, 0.4063, 0.5, 0.4375, 0.5, 0.4063, 0.4688, 0.375, 0.5, 0.4063, 0.5, 0.375, 0.6354, 0.4896, 0.6565, 0.5623, 0.6576, 0.4987, 0.6259, 0.5618, 0.6563, 0.625, 0.6565, 0.5623, 0.6565, 0.5623, 0.6875, 0.625, 0.6875, 0.5625, 0.6576, 0.4987, 0.6875, 0.5625, 0.6875, 0.5, 0.25, 0.5, 0.2812, 0.5625, 0.2813, 0.5, 0.25, 0.5625, 0.2813, 0.625, 0.2812, 0.5625, 0.2812, 0.5625, 0.3125, 0.625, 0.3125, 0.5625, 0.2813, 0.5, 0.3125, 0.5625, 0.3125, 0.5, 0.5625, 0.375, 0.5938, 0.4063, 0.5938, 0.375, 0.5625, 0.4063, 0.5938, 0.4375, 0.5938, 0.4063, 0.5938, 0.4063, 0.625, 0.4375, 0.625, 0.4063, 0.5938, 0.375, 0.625, 0.4063, 0.625, 0.375, 0.4375, 0.2396, 0.4688, 0.2799, 0.4688, 0.2396, 0.4375, 0.2799, 0.4375, 0.3125, 0.4375, 0.2799, 0.4688, 0.2799, 0.5, 0.3125, 0.5, 0.2799, 0.4688, 0.2396, 0.5, 0.2799, 0.5, 0.2396, 0.5625, 0.2396, 0.5938, 0.2799, 0.5937, 0.2396, 0.5625, 0.2799, 0.5938, 0.3125, 0.5938, 0.2799, 0.5938, 0.2799, 0.625, 0.3125, 0.625, 0.2799, 0.5937, 0.2396, 0.625, 0.2799, 0.625, 0.2396, 0.125, 0.5, 0.1562, 0.5625, 0.1563, 0.5, 0.125, 0.5625, 0.1563, 0.625, 0.1562, 0.5625, 0.1562, 0.5625, 0.1875, 0.625, 0.1875, 0.5625, 0.1563, 0.5, 0.1875, 0.5625, 0.1875, 0.5, 0.75, 0.5, 0.7812, 0.5625, 0.7813, 0.5, 0.75, 0.5625, 0.7813, 0.625, 0.7812, 0.5625, 0.7812, 0.5625, 0.8125, 0.625, 0.8125, 0.5625, 0.7813, 0.5, 0.8125, 0.5625, 0.8125, 0.5, 0.5156, 0.2396, 0.5313, 0.2799, 0.5313, 0.2396, 0.5156, 0.2799, 0.5313, 0.3125, 0.5313, 0.2799, 0.5313, 0.2799, 0.5625, 0.3125, 0.5625, 0.2799, 0.5313, 0.2396, 0.5625, 0.2799, 0.5625, 0.2396, 0.5156, 0.375, 0.5313, 0.4063, 0.5313, 0.375, 0.5156, 0.4063, 0.5313, 0.4375, 0.5313, 0.4063, 0.5313, 0.4063, 0.5625, 0.4375, 0.5625, 0.4063, 0.5313, 0.375, 0.5625, 0.4063, 0.5625, 0.375, 0.5156, 0.3125, 0.5313, 0.3438, 0.5313, 0.3125, 0.5156, 0.3438, 0.5313, 0.375, 0.5313, 0.3438, 0.5313, 0.3438, 0.5625, 0.375, 0.5625, 0.3438, 0.5313, 0.3125, 0.5625, 0.3438, 0.5625, 0.3125, 0.5156, 0.5104, 0.5312, 0.5638, 0.5313, 0.5104, 0.5312, 0.5638, 0.5313, 0.625, 0.5312, 0.5638, 0.5312, 0.5638, 0.5625, 0.625, 0.5625, 0.5638, 0.5313, 0.5104, 0.5625, 0.5638, 0.5625, 0.5104, 0.5156, 0.4375, 0.5313, 0.4701, 0.5313, 0.4375, 0.5156, 0.4701, 0.5313, 0.5104, 0.5313, 0.4701, 0.5313, 0.4701, 0.5625, 0.5104, 0.5625, 0.4701, 0.5313, 0.4375, 0.5625, 0.4701, 0.5625, 0.4375, 0.5156, 0.125, 0.5312, 0.1862, 0.5313, 0.125, 0.5156, 0.1862, 0.5313, 0.2396, 0.5312, 0.1862, 0.5312, 0.1862, 0.5625, 0.2396, 0.5625, 0.1862, 0.5313, 0.125, 0.5625, 0.1862, 0.5625, 0.125, 0.375, 0.2396, 0.4063, 0.2799, 0.4063, 0.2396, 0.375, 0.2799, 0.4063, 0.3125, 0.4063, 0.2799, 0.4063, 0.2799, 0.4375, 0.3125, 0.4375, 0.2799, 0.4063, 0.2396, 0.4375, 0.2799, 0.4375, 0.2396, 0.375, 0.375, 0.4063, 0.4063, 0.4063, 0.375, 0.375, 0.4063, 0.4063, 0.4375, 0.4063, 0.4063, 0.4063, 0.4063, 0.4375, 0.4375, 0.4375, 0.4063, 0.4063, 0.375, 0.4375, 0.4063, 0.4375, 0.375, 0.375, 0.125, 0.4063, 0.1862, 0.4063, 0.125, 0.375, 0.1862, 0.4063, 0.2396, 0.4063, 0.1862, 0.4063, 0.1862, 0.4375, 0.2396, 0.4375, 0.1862, 0.4063, 0.125, 0.4375, 0.1862, 0.4375, 0.125, 0.375, 0.4375, 0.406, 0.4696, 0.4063, 0.4375, 0.3737, 0.4674, 0.4054, 0.5087, 0.406, 0.4696, 0.406, 0.4696, 0.4375, 0.5104, 0.4375, 0.4701, 0.4063, 0.4375, 0.4375, 0.4701, 0.4375, 0.4375, 0.3646, 0.4896, 0.406, 0.5634, 0.4054, 0.5087, 0.3741, 0.5618, 0.4063, 0.625, 0.406, 0.5634, 0.406, 0.5634, 0.4375, 0.625, 0.4375, 0.5638, 0.4054, 0.5087, 0.4375, 0.5638, 0.4375, 0.5104, 0.375, 0.3125, 0.4063, 0.3438, 0.4063, 0.3125, 0.375, 0.3438, 0.4063, 0.375, 0.4063, 0.3438, 0.4063, 0.3438, 0.4375, 0.375, 0.4375, 0.3438, 0.4063, 0.3125, 0.4375, 0.3438, 0.4375, 0.3125, 0.4688, 0.2799, 0.4375, 0.2799, 0.4688, 0.2799, 0.4375, 0.3125, 0.4688, 0.3125, 0.4375, 0.3125, 0.4688, 0.2799, 0.4375, 0.2799, 0.4688, 0.2799, 0.4688, 0.3125, 0.4688, 0.2799, 0.4688, 0.3125, 0.4688, 0.4701, 0.4688, 0.4375, 0.4688, 0.4701, 0.4375, 0.4701, 0.4688, 0.4701, 0.4375, 0.4701, 0.4375, 0.4375, 0.4375, 0.4701, 0.4375, 0.4375, 0.4688, 0.4701, 0.4688, 0.4375, 0.4688, 0.4701, 0.4375, 0.3125, 0.4688, 0.3125, 0.4375, 0.3125, 0.4375, 0.4375, 0.4375, 0.4701, 0.4375, 0.4375, 0.4375, 0.4701, 0.4688, 0.4701, 0.4375, 0.4701, 0.4688, 0.4375, 0.4375, 0.4375, 0.4688, 0.4375, 0.4688, 0.2799, 0.4375, 0.2799, 0.4688, 0.2799, 0.4375, 0.3125, 0.4688, 0.3125, 0.4375, 0.3125, 0.4688, 0.3125, 0.4688, 0.2799, 0.4688, 0.3125, 0.4375, 0.2799, 0.4375, 0.3125, 0.4375, 0.2799, 0.4688, 0.4701, 0.4688, 0.4375, 0.4688, 0.4701, 0.4375, 0.2799, 0.4375, 0.3125, 0.4375, 0.2799, 0.4375, 0.4701, 0.4688, 0.4701, 0.4375, 0.4701, 0.4688, 0.3125, 0.4688, 0.2799, 0.4688, 0.3125, 0.4688, 0.4375, 0.4375, 0.4375, 0.4688, 0.4375, 0.4375, 0.2799, 0.4375, 0.3125, 0.4375, 0.2799, 0.4688, 0.4701, 0.4688, 0.4375, 0.4688, 0.4701, 0.4375, 0.4375, 0.4375, 0.4701, 0.4375, 0.4375, 0.4688, 0.3125, 0.4688, 0.2799, 0.4688, 0.3125, 0.4688, 0.4375, 0.4375, 0.4375, 0.4688, 0.4375, 0.4375, 0.4375, 0.4375, 0.4701, 0.4375, 0.4375, 0.4688, 0.2799, 0.4375, 0.2799, 0.4688, 0.2799, 0.4375, 0.3125, 0.4688, 0.3125, 0.4375, 0.3125, 0.4375, 0.4701, 0.4688, 0.4701, 0.4375, 0.4701, 0.4688, 0.4375, 0.4375, 0.4375, 0.4688, 0.4375, 0.4688, 0.3125, 0.4688, 0.2799, 0.4688, 0.3125, 0.4375, 0.3125, 0.4688, 0.3125, 0.4375, 0.3125, 0.4688, 0.2799, 0.4375, 0.2799, 0.4688, 0.2799, 0.4375, 0.2799, 0.4375, 0.3125, 0.4375, 0.2799, 0.4688, 0.4701, 0.4688, 0.4375, 0.4688, 0.4701, 0.4375, 0.4375, 0.4375, 0.4701, 0.4375, 0.4375, 0.4688, 0.2799, 0.4375, 0.2799, 0.4688, 0.2799, 0.4375, 0.3125, 0.4688, 0.3125, 0.4375, 0.3125, 0.4375, 0.4701, 0.4688, 0.4701, 0.4375, 0.4701, 0.4688, 0.2799, 0.4375, 0.2799, 0.4688, 0.2799, 0.4375, 0.4375, 0.4375, 0.4701, 0.4375, 0.4375, 0.4375, 0.4701, 0.4688, 0.4701, 0.4375, 0.4701, 0.4688, 0.4375, 0.4375, 0.4375, 0.4688, 0.4375, 0.4688, 0.3125, 0.4688, 0.2799, 0.4688, 0.3125, 0.4375, 0.2799, 0.4375, 0.3125, 0.4375, 0.2799, 0.4688, 0.4701, 0.4688, 0.4375, 0.4688, 0.4701, 0.4375, 0.4375, 0.4375, 0.4701, 0.4375, 0.4375, 0.4375, 0.4375, 0.4688, 0.4701, 0.4688, 0.4375, 0.4375, 0.2799, 0.4688, 0.3125, 0.4688, 0.2799, 0.4375, 0.3125, 0.4688, 0.3125, 0.4375, 0.3125, 0.4375, 0.4701, 0.4688, 0.4701, 0.4375, 0.4701, 0.4688, 0.4375, 0.4375, 0.4375, 0.4688, 0.4375, 0.4688, 0.3125, 0.4688, 0.2799, 0.4688, 0.3125, 0.4375, 0.2799, 0.4375, 0.3125, 0.4375, 0.2799, 0.4688, 0.4701, 0.4688, 0.4375, 0.4688, 0.4701, 0.4375, 0.2799, 0.4375, 0.3125, 0.4375, 0.2799, 0.4688, 0.3125, 0.4688, 0.2799, 0.4688, 0.3125, 0.4375, 0.3125, 0.4688, 0.3125, 0.4375, 0.3125, 0.4688, 0.2799, 0.4375, 0.2799, 0.4688, 0.2799, 0.4688, 0.4701, 0.4688, 0.4375, 0.4688, 0.4701, 0.4688, 0.4375, 0.4375, 0.4375, 0.4688, 0.4375, 0.4375, 0.4701, 0.4688, 0.4701, 0.4375, 0.4701, 0.4375, 0.4375, 0.4375, 0.4701, 0.4375, 0.4375, 0.4688, 0.3125, 0.4688, 0.2799, 0.4688, 0.3125, 0.4375, 0.3125, 0.4688, 0.3125, 0.4375, 0.3125, 0.4688, 0.2799, 0.4375, 0.2799, 0.4688, 0.2799, 0.4375, 0.2799, 0.4375, 0.3125, 0.4375, 0.2799, 0.4375, 0.2799, 0.4375, 0.3125, 0.4375, 0.2799, 0.4688, 0.2799, 0.4375, 0.2799, 0.4688, 0.2799, 0.4375, 0.3125, 0.4688, 0.3125, 0.4375, 0.3125, 0.4688, 0.3125, 0.4688, 0.2799, 0.4688, 0.3125, 0.4688, 0.4375, 0.4375, 0.4375, 0.4688, 0.4375, 0.4375, 0.4701, 0.4688, 0.4701, 0.4375, 0.4701, 0.4375, 0.4375, 0.4375, 0.4701, 0.4375, 0.4375, 0.4688, 0.4701, 0.4688, 0.4375, 0.4688, 0.4701, 0.4688, 0.4701, 0.4688, 0.4375, 0.4688, 0.4701, 0.4375, 0.4375, 0.4375, 0.4701, 0.4375, 0.4375, 0.4375, 0.4701, 0.4688, 0.4701, 0.4375, 0.4701, 0.4688, 0.4375, 0.4375, 0.4375, 0.4688, 0.4375, 0.5625, 0.125, 0.5937, 0.1862, 0.5625, 0.1862, 0.5625, 0.1862, 0.5937, 0.2396, 0.5625, 0.2396, 0.5937, 0.1862, 0.625, 0.2396, 0.5937, 0.2396, 0.5938, 0.125, 0.625, 0.1862, 0.5937, 0.1862, 0.5625, 0.4375, 0.594, 0.4696, 0.5625, 0.4701, 0.5625, 0.4701, 0.5946, 0.5087, 0.5625, 0.5104, 0.594, 0.4696, 0.6354, 0.4896, 0.5946, 0.5087, 0.5938, 0.4375, 0.6263, 0.4674, 0.594, 0.4696, 0.5625, 0.5104, 0.594, 0.5634, 0.5625, 0.5638, 0.5625, 0.5638, 0.5938, 0.625, 0.5625, 0.625, 0.594, 0.5634, 0.625, 0.625, 0.5938, 0.625, 0.5946, 0.5087, 0.6259, 0.5618, 0.594, 0.5634, 0.3125, 0.5, 0.3435, 0.5623, 0.3125, 0.5625, 0.3125, 0.5625, 0.3438, 0.625, 0.3125, 0.625, 0.3435, 0.5623, 0.375, 0.625, 0.3438, 0.625, 0.3424, 0.4987, 0.3741, 0.5618, 0.3435, 0.5623, 0.8125, 0.5, 0.8438, 0.5625, 0.8125, 0.5625, 0.8125, 0.5625, 0.8438, 0.625, 0.8125, 0.625, 0.8438, 0.5625, 0.875, 0.625, 0.8438, 0.625, 0.8438, 0.5, 0.875, 0.5625, 0.8438, 0.5625, 0.6875, 0.5, 0.7188, 0.5625, 0.6875, 0.5625, 0.6875, 0.5625, 0.7188, 0.625, 0.6875, 0.625, 0.7188, 0.5625, 0.75, 0.625, 0.7188, 0.625, 0.7188, 0.5, 0.75, 0.5625, 0.7188, 0.5625, 0.1875, 0.5, 0.2188, 0.5625, 0.1875, 0.5625, 0.1875, 0.5625, 0.2188, 0.625, 0.1875, 0.625, 0.2188, 0.5625, 0.25, 0.625, 0.2188, 0.625, 0.2188, 0.5, 0.25, 0.5625, 0.2188, 0.5625, 0.5625, 0.3125, 0.5938, 0.3438, 0.5625, 0.3438, 0.5625, 0.3438, 0.5938, 0.375, 0.5625, 0.375, 0.5938, 0.3438, 0.625, 0.375, 0.5938, 0.375, 0.5938, 0.3125, 0.625, 0.3438, 0.5938, 0.3438, 0.4375, 0.3125, 0.4688, 0.3438, 0.4375, 0.3438, 0.4375, 0.3438, 0.4688, 0.375, 0.4375, 0.375, 0.4688, 0.3438, 0.5, 0.375, 0.4688, 0.375, 0.4688, 0.3125, 0.5, 0.3438, 0.4688, 0.3438, 0.4375, 0.5104, 0.4688, 0.5638, 0.4375, 0.5638, 0.4375, 0.5638, 0.4688, 0.625, 0.4375, 0.625, 0.4688, 0.5638, 0.5, 0.625, 0.4688, 0.625, 0.4688, 0.5104, 0.5, 0.5638, 0.4688, 0.5638, 0.4688, 0.4375, 0.4375, 0.4375, 0.4375, 0.4375, 0.4375, 0.4701, 0.4688, 0.5104, 0.4375, 0.5104, 0.4688, 0.4701, 0.5, 0.5104, 0.4688, 0.5104, 0.4688, 0.4375, 0.5, 0.4701, 0.4688, 0.4701, 0.4375, 0.125, 0.4688, 0.1862, 0.4375, 0.1862, 0.4375, 0.1862, 0.4688, 0.2396, 0.4375, 0.2396, 0.4688, 0.1862, 0.5, 0.2396, 0.4688, 0.2396, 0.4688, 0.125, 0.5, 0.1862, 0.4688, 0.1862, 0.4375, 0.375, 0.4688, 0.4063, 0.4375, 0.4063, 0.4375, 0.4063, 0.4688, 0.4375, 0.4375, 0.4375, 0.4688, 0.4063, 0.5, 0.4375, 0.4688, 0.4375, 0.4688, 0.375, 0.5, 0.4063, 0.4688, 0.4063, 0.6354, 0.4896, 0.6565, 0.5623, 0.6259, 0.5618, 0.6259, 0.5618, 0.6563, 0.625, 0.625, 0.625, 0.6565, 0.5623, 0.6875, 0.625, 0.6563, 0.625, 0.6576, 0.4987, 0.6875, 0.5625, 0.6565, 0.5623, 0.25, 0.5, 0.2812, 0.5625, 0.25, 0.5625, 0.25, 0.5625, 0.2813, 0.625, 0.25, 0.625, 0.2812, 0.5625, 0.3125, 0.625, 0.2813, 0.625, 0.2813, 0.5, 0.3125, 0.5625, 0.2812, 0.5625, 0.5625, 0.375, 0.5938, 0.4063, 0.5625, 0.4063, 0.5625, 0.4063, 0.5938, 0.4375, 0.5625, 0.4375, 0.5938, 0.4063, 0.625, 0.4375, 0.5938, 0.4375, 0.5938, 0.375, 0.625, 0.4063, 0.5938, 0.4063, 0.4375, 0.2396, 0.4688, 0.2799, 0.4375, 0.2799, 0.4375, 0.2799, 0.4375, 0.3125, 0.4375, 0.3125, 0.4688, 0.2799, 0.5, 0.3125, 0.4688, 0.3125, 0.4688, 0.2396, 0.5, 0.2799, 0.4688, 0.2799, 0.5625, 0.2396, 0.5938, 0.2799, 0.5625, 0.2799, 0.5625, 0.2799, 0.5938, 0.3125, 0.5625, 0.3125, 0.5938, 0.2799, 0.625, 0.3125, 0.5938, 0.3125, 0.5937, 0.2396, 0.625, 0.2799, 0.5938, 0.2799, 0.125, 0.5, 0.1562, 0.5625, 0.125, 0.5625, 0.125, 0.5625, 0.1563, 0.625, 0.125, 0.625, 0.1562, 0.5625, 0.1875, 0.625, 0.1563, 0.625, 0.1563, 0.5, 0.1875, 0.5625, 0.1562, 0.5625, 0.75, 0.5, 0.7812, 0.5625, 0.75, 0.5625, 0.75, 0.5625, 0.7813, 0.625, 0.75, 0.625, 0.7812, 0.5625, 0.8125, 0.625, 0.7813, 0.625, 0.7813, 0.5, 0.8125, 0.5625, 0.7812, 0.5625, 0.5156, 0.2396, 0.5313, 0.2799, 0.5156, 0.2799, 0.5156, 0.2799, 0.5313, 0.3125, 0.5156, 0.3125, 0.5313, 0.2799, 0.5625, 0.3125, 0.5313, 0.3125, 0.5313, 0.2396, 0.5625, 0.2799, 0.5313, 0.2799, 0.5156, 0.375, 0.5313, 0.4063, 0.5156, 0.4063, 0.5156, 0.4063, 0.5313, 0.4375, 0.5156, 0.4375, 0.5313, 0.4063, 0.5625, 0.4375, 0.5313, 0.4375, 0.5313, 0.375, 0.5625, 0.4063, 0.5313, 0.4063, 0.5156, 0.3125, 0.5313, 0.3438, 0.5156, 0.3438, 0.5156, 0.3438, 0.5313, 0.375, 0.5156, 0.375, 0.5313, 0.3438, 0.5625, 0.375, 0.5313, 0.375, 0.5313, 0.3125, 0.5625, 0.3438, 0.5313, 0.3438, 0.5156, 0.5104, 0.5312, 0.5638, 0.5156, 0.5638, 0.5, 0.5638, 0.5, 0.625, 0.5, 0.5638, 0.5312, 0.5638, 0.5625, 0.625, 0.5313, 0.625, 0.5313, 0.5104, 0.5625, 0.5638, 0.5312, 0.5638, 0.5156, 0.4375, 0.5313, 0.4701, 0.5156, 0.4701, 0.5156, 0.4701, 0.5313, 0.5104, 0.5156, 0.5104, 0.5313, 0.4701, 0.5625, 0.5104, 0.5313, 0.5104, 0.5313, 0.4375, 0.5625, 0.4701, 0.5313, 0.4701, 0.5156, 0.125, 0.5312, 0.1862, 0.5156, 0.1862, 0.5156, 0.1862, 0.5313, 0.2396, 0.5156, 0.2396, 0.5312, 0.1862, 0.5625, 0.2396, 0.5313, 0.2396, 0.5313, 0.125, 0.5625, 0.1862, 0.5312, 0.1862, 0.375, 0.2396, 0.4063, 0.2799, 0.375, 0.2799, 0.375, 0.2799, 0.4063, 0.3125, 0.375, 0.3125, 0.4063, 0.2799, 0.4375, 0.3125, 0.4063, 0.3125, 0.4063, 0.2396, 0.4375, 0.2799, 0.4063, 0.2799, 0.375, 0.375, 0.4063, 0.4063, 0.375, 0.4063, 0.375, 0.4063, 0.4063, 0.4375, 0.375, 0.4375, 0.4063, 0.4063, 0.4375, 0.4375, 0.4063, 0.4375, 0.4063, 0.375, 0.4375, 0.4063, 0.4063, 0.4063, 0.375, 0.125, 0.4063, 0.1862, 0.375, 0.1862, 0.375, 0.1862, 0.4063, 0.2396, 0.375, 0.2396, 0.4063, 0.1862, 0.4375, 0.2396, 0.4063, 0.2396, 0.4063, 0.125, 0.4375, 0.1862, 0.4063, 0.1862, 0.375, 0.4375, 0.406, 0.4696, 0.3737, 0.4674, 0.3737, 0.4674, 0.4054, 0.5087, 0.3646, 0.4896, 0.406, 0.4696, 0.4375, 0.5104, 0.4054, 0.5087, 0.4063, 0.4375, 0.4375, 0.4701, 0.406, 0.4696, 0.3646, 0.4896, 0.406, 0.5634, 0.3741, 0.5618, 0.3741, 0.5618, 0.4063, 0.625, 0.375, 0.625, 0.406, 0.5634, 0.4375, 0.625, 0.4063, 0.625, 0.4054, 0.5087, 0.4375, 0.5638, 0.406, 0.5634, 0.375, 0.3125, 0.4063, 0.3438, 0.375, 0.3438, 0.375, 0.3438, 0.4063, 0.375, 0.375, 0.375, 0.4063, 0.3438, 0.4375, 0.375, 0.4063, 0.375, 0.4063, 0.3125, 0.4375, 0.3438, 0.4063, 0.3438, 0.4688, 0.2799, 0.4375, 0.2799, 0.4375, 0.2799, 0.4375, 0.3125, 0.4688, 0.3125, 0.4688, 0.3125, 0.4688, 0.2799, 0.4375, 0.2799, 0.4375, 0.2799, 0.4688, 0.3125, 0.4688, 0.2799, 0.4688, 0.2799, 0.4688, 0.4701, 0.4688, 0.4375, 0.4688, 0.4375, 0.4375, 0.4701, 0.4688, 0.4701, 0.4688, 0.4701, 0.4375, 0.4375, 0.4375, 0.4701, 0.4375, 0.4701, 0.4688, 0.4701, 0.4688, 0.4375, 0.4688, 0.4375, 0.4375, 0.3125, 0.4688, 0.3125, 0.4688, 0.3125, 0.4375, 0.4375, 0.4375, 0.4701, 0.4375, 0.4701, 0.4375, 0.4701, 0.4688, 0.4701, 0.4688, 0.4701, 0.4688, 0.4375, 0.4375, 0.4375, 0.4375, 0.4375, 0.4688, 0.2799, 0.4375, 0.2799, 0.4375, 0.2799, 0.4375, 0.3125, 0.4688, 0.3125, 0.4688, 0.3125, 0.4688, 0.3125, 0.4688, 0.2799, 0.4688, 0.2799, 0.4375, 0.2799, 0.4375, 0.3125, 0.4375, 0.3125, 0.4688, 0.4701, 0.4688, 0.4375, 0.4688, 0.4375, 0.4375, 0.2799, 0.4375, 0.3125, 0.4375, 0.3125, 0.4375, 0.4701, 0.4688, 0.4701, 0.4688, 0.4701, 0.4688, 0.3125, 0.4688, 0.2799, 0.4688, 0.2799, 0.4688, 0.4375, 0.4375, 0.4375, 0.4375, 0.4375, 0.4375, 0.2799, 0.4375, 0.3125, 0.4375, 0.3125, 0.4688, 0.4701, 0.4688, 0.4375, 0.4688, 0.4375, 0.4375, 0.4375, 0.4375, 0.4701, 0.4375, 0.4701, 0.4688, 0.3125, 0.4688, 0.2799, 0.4688, 0.2799, 0.4688, 0.4375, 0.4375, 0.4375, 0.4375, 0.4375, 0.4375, 0.4375, 0.4375, 0.4701, 0.4375, 0.4701, 0.4688, 0.2799, 0.4375, 0.2799, 0.4375, 0.2799, 0.4375, 0.3125, 0.4688, 0.3125, 0.4688, 0.3125, 0.4375, 0.4701, 0.4688, 0.4701, 0.4688, 0.4701, 0.4688, 0.4375, 0.4375, 0.4375, 0.4375, 0.4375, 0.4688, 0.3125, 0.4688, 0.2799, 0.4688, 0.2799, 0.4375, 0.3125, 0.4688, 0.3125, 0.4688, 0.3125, 0.4688, 0.2799, 0.4375, 0.2799, 0.4375, 0.2799, 0.4375, 0.2799, 0.4375, 0.3125, 0.4375, 0.3125, 0.4688, 0.4701, 0.4688, 0.4375, 0.4688, 0.4375, 0.4375, 0.4375, 0.4375, 0.4701, 0.4375, 0.4701, 0.4688, 0.2799, 0.4375, 0.2799, 0.4375, 0.2799, 0.4375, 0.3125, 0.4688, 0.3125, 0.4688, 0.3125, 0.4375, 0.4701, 0.4688, 0.4701, 0.4688, 0.4701, 0.4688, 0.2799, 0.4375, 0.2799, 0.4375, 0.2799, 0.4375, 0.4375, 0.4375, 0.4701, 0.4375, 0.4701, 0.4375, 0.4701, 0.4688, 0.4701, 0.4688, 0.4701, 0.4688, 0.4375, 0.4375, 0.4375, 0.4375, 0.4375, 0.4688, 0.3125, 0.4688, 0.2799, 0.4688, 0.2799, 0.4375, 0.2799, 0.4375, 0.3125, 0.4375, 0.3125, 0.4688, 0.4701, 0.4688, 0.4375, 0.4688, 0.4375, 0.4375, 0.4375, 0.4375, 0.4701, 0.4375, 0.4701, 0.4375, 0.4375, 0.4688, 0.4701, 0.4375, 0.4701, 0.4375, 0.2799, 0.4688, 0.3125, 0.4375, 0.3125, 0.4375, 0.3125, 0.4688, 0.3125, 0.4688, 0.3125, 0.4375, 0.4701, 0.4688, 0.4701, 0.4688, 0.4701, 0.4688, 0.4375, 0.4375, 0.4375, 0.4375, 0.4375, 0.4688, 0.3125, 0.4688, 0.2799, 0.4688, 0.2799, 0.4375, 0.2799, 0.4375, 0.3125, 0.4375, 0.3125, 0.4688, 0.4701, 0.4688, 0.4375, 0.4688, 0.4375, 0.4375, 0.2799, 0.4375, 0.3125, 0.4375, 0.3125, 0.4688, 0.3125, 0.4688, 0.2799, 0.4688, 0.2799, 0.4375, 0.3125, 0.4688, 0.3125, 0.4688, 0.3125, 0.4688, 0.2799, 0.4375, 0.2799, 0.4375, 0.2799, 0.4688, 0.4701, 0.4688, 0.4375, 0.4688, 0.4375, 0.4688, 0.4375, 0.4375, 0.4375, 0.4375, 0.4375, 0.4375, 0.4701, 0.4688, 0.4701, 0.4688, 0.4701, 0.4375, 0.4375, 0.4375, 0.4701, 0.4375, 0.4701, 0.4688, 0.3125, 0.4688, 0.2799, 0.4688, 0.2799, 0.4375, 0.3125, 0.4688, 0.3125, 0.4688, 0.3125, 0.4688, 0.2799, 0.4375, 0.2799, 0.4375, 0.2799, 0.4375, 0.2799, 0.4375, 0.3125, 0.4375, 0.3125, 0.4375, 0.2799, 0.4375, 0.3125, 0.4375, 0.3125, 0.4688, 0.2799, 0.4375, 0.2799, 0.4375, 0.2799, 0.4375, 0.3125, 0.4688, 0.3125, 0.4688, 0.3125, 0.4688, 0.3125, 0.4688, 0.2799, 0.4688, 0.2799, 0.4688, 0.4375, 0.4375, 0.4375, 0.4375, 0.4375, 0.4375, 0.4701, 0.4688, 0.4701, 0.4688, 0.4701, 0.4375, 0.4375, 0.4375, 0.4701, 0.4375, 0.4701, 0.4688, 0.4701, 0.4688, 0.4375, 0.4688, 0.4375, 0.4688, 0.4701, 0.4688, 0.4375, 0.4688, 0.4375, 0.4375, 0.4375, 0.4375, 0.4701, 0.4375, 0.4701, 0.4375, 0.4701, 0.4688, 0.4701, 0.4688, 0.4701, 0.4688, 0.4375, 0.4375, 0.4375, 0.4375, 0.4375, 0.5313, 0.625, 0.5312, 0.5638, 0.5313, 0.625, 0.5156, 0.5638, 0.5312, 0.5638, 0.5156, 0.5638, 0.5313, 0.625, 0.5312, 0.5638, 0.5313, 0.625, 0.5156, 0.5638, 0.5312, 0.5638, 0.5156, 0.5638, 0.5156, 0.5638, 0.5, 0.5638, 0.5156, 0.5638, 0.5, 0.625, 0.5, 0.5638, 0.5, 0.625, 0.5156, 0.5638, 0.5, 0.5638, 0.5156, 0.5638, 0.5, 0.625, 0.5, 0.5638, 0.5, 0.625, 0.5, 0.5638, 0.5, 0.625, 0.5, 0.5638, 0.5312, 0.5638, 0.5313, 0.625, 0.5312, 0.5638, 0.5, 0.625, 0.5, 0.5638, 0.5, 0.625, 0.5156, 0.5638, 0.5, 0.5638, 0.5156, 0.5638, 0.5, 0.5638, 0.5, 0.625, 0.5, 0.5638, 0.5313, 0.625, 0.5312, 0.5638, 0.5313, 0.625, 0.5156, 0.5638, 0.5312, 0.5638, 0.5156, 0.5638, 0.5313, 0.625, 0.5312, 0.5638, 0.5313, 0.625, 0.5, 0.5638, 0.5, 0.625, 0.5, 0.5638, 0.5312, 0.5638, 0.5313, 0.625, 0.5312, 0.5638, 0.5313, 0.625, 0.5312, 0.5638, 0.5313, 0.625, 0.5156, 0.5638, 0.5312, 0.5638, 0.5156, 0.5638, 0.5312, 0.5638, 0.5313, 0.625, 0.5312, 0.5638, 0.5, 0.625, 0.5, 0.5638, 0.5, 0.625, 0.5156, 0.5638, 0.5, 0.5638, 0.5156, 0.5638, 0.5156, 0.5638, 0.5312, 0.5638, 0.5156, 0.5638, 0.5, 0.5638, 0.5156, 0.5638, 0.5, 0.5638, 0.5312, 0.5638, 0.5156, 0.5638, 0.5312, 0.5638, 0.5156, 0.5638, 0.5, 0.5638, 0.5156, 0.5638, 0.5312, 0.5638, 0.5156, 0.5638, 0.5312, 0.5638, 0.5, 0.5638, 0.5156, 0.5638, 0.5, 0.5638, 0.5312, 0.5638, 0.5156, 0.5638, 0.5312, 0.5638, 0.5312, 0.5638, 0.5156, 0.5638, 0.5312, 0.5638, 0.5312, 0.5638, 0.5156, 0.5638, 0.5312, 0.5638, 0.5, 0.5638, 0.5156, 0.5638, 0.5, 0.5638, 0.5, 0.5638, 0.5156, 0.5638, 0.5, 0.5638, 0.5, 0.1862, 0.5156, 0.2396, 0.5, 0.2396, 0.5, 0.125, 0.5156, 0.1862, 0.5, 0.1862, 0.5, 0.4701, 0.5156, 0.5104, 0.5, 0.5104, 0.5, 0.4375, 0.5156, 0.4701, 0.5, 0.4701, 0.5, 0.5104, 0.5156, 0.5638, 0.5, 0.5638, 0.5, 0.3438, 0.5156, 0.375, 0.5, 0.375, 0.5, 0.3125, 0.5156, 0.3438, 0.5, 0.3438, 0.5, 0.4063, 0.5156, 0.4375, 0.5, 0.4375, 0.5, 0.375, 0.5156, 0.4063, 0.5, 0.4063, 0.5, 0.2799, 0.5156, 0.3125, 0.5, 0.3125, 0.5, 0.2396, 0.5156, 0.2799, 0.5, 0.2799, 0.5, 0.1862, 0.5156, 0.2396, 0.5156, 0.1862, 0.5, 0.125, 0.5156, 0.1862, 0.5156, 0.125, 0.5, 0.4701, 0.5156, 0.5104, 0.5156, 0.4701, 0.5, 0.4375, 0.5156, 0.4701, 0.5156, 0.4375, 0.5, 0.5104, 0.5156, 0.5638, 0.5156, 0.5104, 0.5, 0.3438, 0.5156, 0.375, 0.5156, 0.3438, 0.5, 0.3125, 0.5156, 0.3438, 0.5156, 0.3125, 0.5, 0.4063, 0.5156, 0.4375, 0.5156, 0.4063, 0.5, 0.375, 0.5156, 0.4063, 0.5156, 0.375, 0.5, 0.2799, 0.5156, 0.3125, 0.5156, 0.2799, 0.5, 0.2396, 0.5156, 0.2799, 0.5156, 0.2396, 0.5312, 0.5638, 0.5313, 0.625, 0.5312, 0.5638, 0.5156, 0.5638, 0.5, 0.5638, 0.5156, 0.5638, 0.5, 0.5638, 0.5, 0.625, 0.5, 0.5638, 0.5313, 0.625, 0.5312, 0.5638, 0.5313, 0.625, 0.5, 0.5638, 0.5, 0.625, 0.5, 0.5638, 0.5, 0.5638, 0.5156, 0.5638, 0.5, 0.5638, 0.5312, 0.5638, 0.5313, 0.625, 0.5312, 0.5638, 0.5, 0.625, 0.5, 0.5638, 0.5, 0.625, 0.5, 0.5638, 0.5, 0.625, 0.5, 0.5638, 0.5313, 0.625, 0.5312, 0.5638, 0.5313, 0.625, 0.5156, 0.5638, 0.5312, 0.5638, 0.5156, 0.5638, 0.5, 0.5638, 0.5156, 0.5638, 0.5, 0.5638, 0.5, 0.625, 0.5, 0.5638, 0.5, 0.625, 0.5312, 0.5638, 0.5156, 0.5638, 0.5312, 0.5638, 0.5, 0.5638, 0.5156, 0.5638, 0.5, 0.5638, 0.5156, 0.5638, 0.5312, 0.5638, 0.5156, 0.5638, 0.5156, 0.5638, 0.5313, 0.625, 0.5312, 0.5638, 0.5156, 0.5638, 0.5313, 0.625, 0.5156, 0.625, 0.5, 0.5638, 0.5156, 0.625, 0.5, 0.625, 0.5, 0.5638, 0.5156, 0.625, 0.5156, 0.5638, 0.5156, 0.5638, 0.5, 0.5638, 0.5156, 0.5638, 0.5312, 0.5638, 0.5313, 0.625, 0.5312, 0.5638, 0.5, 0.625, 0.5, 0.5638, 0.5, 0.625, 0.5312, 0.5638, 0.5156, 0.5638, 0.5312, 0.5638, 0.5625, 0.125, 0.5625, 0.1862, 0.5937, 0.1862, 0.5625, 0.1862, 0.5625, 0.2396, 0.5937, 0.2396, 0.5937, 0.1862, 0.5937, 0.2396, 0.625, 0.2396, 0.5938, 0.125, 0.5937, 0.1862, 0.625, 0.1862, 0.5625, 0.4375, 0.5625, 0.4701, 0.594, 0.4696, 0.5625, 0.4701, 0.5625, 0.5104, 0.5946, 0.5087, 0.594, 0.4696, 0.5946, 0.5087, 0.6354, 0.4896, 0.5938, 0.4375, 0.594, 0.4696, 0.6263, 0.4674, 0.5625, 0.5104, 0.5625, 0.5638, 0.594, 0.5634, 0.5625, 0.5638, 0.5625, 0.625, 0.5938, 0.625, 0.594, 0.5634, 0.5938, 0.625, 0.625, 0.625, 0.5946, 0.5087, 0.594, 0.5634, 0.6259, 0.5618, 0.3125, 0.5, 0.3125, 0.5625, 0.3435, 0.5623, 0.3125, 0.5625, 0.3125, 0.625, 0.3438, 0.625, 0.3435, 0.5623, 0.3438, 0.625, 0.375, 0.625, 0.3424, 0.4987, 0.3435, 0.5623, 0.3741, 0.5618, 0.8125, 0.5, 0.8125, 0.5625, 0.8438, 0.5625, 0.8125, 0.5625, 0.8125, 0.625, 0.8438, 0.625, 0.8438, 0.5625, 0.8438, 0.625, 0.875, 0.625, 0.8438, 0.5, 0.8438, 0.5625, 0.875, 0.5625, 0.6875, 0.5, 0.6875, 0.5625, 0.7188, 0.5625, 0.6875, 0.5625, 0.6875, 0.625, 0.7188, 0.625, 0.7188, 0.5625, 0.7188, 0.625, 0.75, 0.625, 0.7188, 0.5, 0.7188, 0.5625, 0.75, 0.5625, 0.1875, 0.5, 0.1875, 0.5625, 0.2188, 0.5625, 0.1875, 0.5625, 0.1875, 0.625, 0.2188, 0.625, 0.2188, 0.5625, 0.2188, 0.625, 0.25, 0.625, 0.2188, 0.5, 0.2188, 0.5625, 0.25, 0.5625, 0.5625, 0.3125, 0.5625, 0.3438, 0.5938, 0.3438, 0.5625, 0.3438, 0.5625, 0.375, 0.5938, 0.375, 0.5938, 0.3438, 0.5938, 0.375, 0.625, 0.375, 0.5938, 0.3125, 0.5938, 0.3438, 0.625, 0.3438, 0.4375, 0.3125, 0.4375, 0.3438, 0.4688, 0.3438, 0.4375, 0.3438, 0.4375, 0.375, 0.4688, 0.375, 0.4688, 0.3438, 0.4688, 0.375, 0.5, 0.375, 0.4688, 0.3125, 0.4688, 0.3438, 0.5, 0.3438, 0.4375, 0.5104, 0.4375, 0.5638, 0.4688, 0.5638, 0.4375, 0.5638, 0.4375, 0.625, 0.4688, 0.625, 0.4688, 0.5638, 0.4688, 0.625, 0.5, 0.625, 0.4688, 0.5104, 0.4688, 0.5638, 0.5, 0.5638, 0.4688, 0.4375, 0.4375, 0.4375, 0.4375, 0.4375, 0.4375, 0.4701, 0.4375, 0.5104, 0.4688, 0.5104, 0.4688, 0.4701, 0.4688, 0.5104, 0.5, 0.5104, 0.4688, 0.4375, 0.4688, 0.4701, 0.5, 0.4701, 0.4375, 0.125, 0.4375, 0.1862, 0.4688, 0.1862, 0.4375, 0.1862, 0.4375, 0.2396, 0.4688, 0.2396, 0.4688, 0.1862, 0.4688, 0.2396, 0.5, 0.2396, 0.4688, 0.125, 0.4688, 0.1862, 0.5, 0.1862, 0.4375, 0.375, 0.4375, 0.4063, 0.4688, 0.4063, 0.4375, 0.4063, 0.4375, 0.4375, 0.4688, 0.4375, 0.4688, 0.4063, 0.4688, 0.4375, 0.5, 0.4375, 0.4688, 0.375, 0.4688, 0.4063, 0.5, 0.4063, 0.6354, 0.4896, 0.6259, 0.5618, 0.6565, 0.5623, 0.6259, 0.5618, 0.625, 0.625, 0.6563, 0.625, 0.6565, 0.5623, 0.6563, 0.625, 0.6875, 0.625, 0.6576, 0.4987, 0.6565, 0.5623, 0.6875, 0.5625, 0.25, 0.5, 0.25, 0.5625, 0.2812, 0.5625, 0.25, 0.5625, 0.25, 0.625, 0.2813, 0.625, 0.2812, 0.5625, 0.2813, 0.625, 0.3125, 0.625, 0.2813, 0.5, 0.2812, 0.5625, 0.3125, 0.5625, 0.5625, 0.375, 0.5625, 0.4063, 0.5938, 0.4063, 0.5625, 0.4063, 0.5625, 0.4375, 0.5938, 0.4375, 0.5938, 0.4063, 0.5938, 0.4375, 0.625, 0.4375, 0.5938, 0.375, 0.5938, 0.4063, 0.625, 0.4063, 0.4375, 0.2396, 0.4375, 0.2799, 0.4688, 0.2799, 0.4375, 0.2799, 0.4375, 0.3125, 0.4375, 0.3125, 0.4688, 0.2799, 0.4688, 0.3125, 0.5, 0.3125, 0.4688, 0.2396, 0.4688, 0.2799, 0.5, 0.2799, 0.5625, 0.2396, 0.5625, 0.2799, 0.5938, 0.2799, 0.5625, 0.2799, 0.5625, 0.3125, 0.5938, 0.3125, 0.5938, 0.2799, 0.5938, 0.3125, 0.625, 0.3125, 0.5937, 0.2396, 0.5938, 0.2799, 0.625, 0.2799, 0.125, 0.5, 0.125, 0.5625, 0.1562, 0.5625, 0.125, 0.5625, 0.125, 0.625, 0.1563, 0.625, 0.1562, 0.5625, 0.1563, 0.625, 0.1875, 0.625, 0.1563, 0.5, 0.1562, 0.5625, 0.1875, 0.5625, 0.75, 0.5, 0.75, 0.5625, 0.7812, 0.5625, 0.75, 0.5625, 0.75, 0.625, 0.7813, 0.625, 0.7812, 0.5625, 0.7813, 0.625, 0.8125, 0.625, 0.7813, 0.5, 0.7812, 0.5625, 0.8125, 0.5625, 0.5156, 0.2396, 0.5156, 0.2799, 0.5313, 0.2799, 0.5156, 0.2799, 0.5156, 0.3125, 0.5313, 0.3125, 0.5313, 0.2799, 0.5313, 0.3125, 0.5625, 0.3125, 0.5313, 0.2396, 0.5313, 0.2799, 0.5625, 0.2799, 0.5156, 0.375, 0.5156, 0.4063, 0.5313, 0.4063, 0.5156, 0.4063, 0.5156, 0.4375, 0.5313, 0.4375, 0.5313, 0.4063, 0.5313, 0.4375, 0.5625, 0.4375, 0.5313, 0.375, 0.5313, 0.4063, 0.5625, 0.4063, 0.5156, 0.3125, 0.5156, 0.3438, 0.5313, 0.3438, 0.5156, 0.3438, 0.5156, 0.375, 0.5313, 0.375, 0.5313, 0.3438, 0.5313, 0.375, 0.5625, 0.375, 0.5313, 0.3125, 0.5313, 0.3438, 0.5625, 0.3438, 0.5156, 0.5104, 0.5156, 0.5638, 0.5312, 0.5638, 0.5312, 0.5638, 0.5313, 0.625, 0.5313, 0.625, 0.5312, 0.5638, 0.5313, 0.625, 0.5625, 0.625, 0.5313, 0.5104, 0.5312, 0.5638, 0.5625, 0.5638, 0.5156, 0.4375, 0.5156, 0.4701, 0.5313, 0.4701, 0.5156, 0.4701, 0.5156, 0.5104, 0.5313, 0.5104, 0.5313, 0.4701, 0.5313, 0.5104, 0.5625, 0.5104, 0.5313, 0.4375, 0.5313, 0.4701, 0.5625, 0.4701, 0.5156, 0.125, 0.5156, 0.1862, 0.5312, 0.1862, 0.5156, 0.1862, 0.5156, 0.2396, 0.5313, 0.2396, 0.5312, 0.1862, 0.5313, 0.2396, 0.5625, 0.2396, 0.5313, 0.125, 0.5312, 0.1862, 0.5625, 0.1862, 0.375, 0.2396, 0.375, 0.2799, 0.4063, 0.2799, 0.375, 0.2799, 0.375, 0.3125, 0.4063, 0.3125, 0.4063, 0.2799, 0.4063, 0.3125, 0.4375, 0.3125, 0.4063, 0.2396, 0.4063, 0.2799, 0.4375, 0.2799, 0.375, 0.375, 0.375, 0.4063, 0.4063, 0.4063, 0.375, 0.4063, 0.375, 0.4375, 0.4063, 0.4375, 0.4063, 0.4063, 0.4063, 0.4375, 0.4375, 0.4375, 0.4063, 0.375, 0.4063, 0.4063, 0.4375, 0.4063, 0.375, 0.125, 0.375, 0.1862, 0.4063, 0.1862, 0.375, 0.1862, 0.375, 0.2396, 0.4063, 0.2396, 0.4063, 0.1862, 0.4063, 0.2396, 0.4375, 0.2396, 0.4063, 0.125, 0.4063, 0.1862, 0.4375, 0.1862, 0.375, 0.4375, 0.3737, 0.4674, 0.406, 0.4696, 0.3737, 0.4674, 0.3646, 0.4896, 0.4054, 0.5087, 0.406, 0.4696, 0.4054, 0.5087, 0.4375, 0.5104, 0.4063, 0.4375, 0.406, 0.4696, 0.4375, 0.4701, 0.3646, 0.4896, 0.3741, 0.5618, 0.406, 0.5634, 0.3741, 0.5618, 0.375, 0.625, 0.4063, 0.625, 0.406, 0.5634, 0.4063, 0.625, 0.4375, 0.625, 0.4054, 0.5087, 0.406, 0.5634, 0.4375, 0.5638, 0.375, 0.3125, 0.375, 0.3438, 0.4063, 0.3438, 0.375, 0.3438, 0.375, 0.375, 0.4063, 0.375, 0.4063, 0.3438, 0.4063, 0.375, 0.4375, 0.375, 0.4063, 0.3125, 0.4063, 0.3438, 0.4375, 0.3438, 0.4688, 0.2799, 0.4375, 0.2799, 0.4375, 0.2799, 0.4375, 0.3125, 0.4688, 0.3125, 0.4688, 0.3125, 0.4688, 0.2799, 0.4375, 0.2799, 0.4375, 0.2799, 0.4688, 0.3125, 0.4688, 0.2799, 0.4688, 0.2799, 0.4688, 0.4701, 0.4688, 0.4375, 0.4688, 0.4375, 0.4375, 0.4701, 0.4688, 0.4701, 0.4688, 0.4701, 0.4375, 0.4375, 0.4375, 0.4701, 0.4375, 0.4701, 0.4688, 0.4701, 0.4688, 0.4375, 0.4688, 0.4375, 0.4375, 0.3125, 0.4688, 0.3125, 0.4688, 0.3125, 0.4375, 0.4375, 0.4375, 0.4701, 0.4375, 0.4701, 0.4375, 0.4701, 0.4688, 0.4701, 0.4688, 0.4701, 0.4688, 0.4375, 0.4375, 0.4375, 0.4375, 0.4375, 0.4688, 0.2799, 0.4375, 0.2799, 0.4375, 0.2799, 0.4375, 0.3125, 0.4688, 0.3125, 0.4688, 0.3125, 0.4688, 0.3125, 0.4688, 0.2799, 0.4688, 0.2799, 0.4375, 0.2799, 0.4375, 0.3125, 0.4375, 0.3125, 0.4688, 0.4701, 0.4688, 0.4375, 0.4688, 0.4375, 0.4375, 0.2799, 0.4375, 0.3125, 0.4375, 0.3125, 0.4375, 0.4701, 0.4688, 0.4701, 0.4688, 0.4701, 0.4688, 0.3125, 0.4688, 0.2799, 0.4688, 0.2799, 0.4688, 0.4375, 0.4375, 0.4375, 0.4375, 0.4375, 0.4375, 0.2799, 0.4375, 0.3125, 0.4375, 0.3125, 0.4688, 0.4701, 0.4688, 0.4375, 0.4688, 0.4375, 0.4375, 0.4375, 0.4375, 0.4701, 0.4375, 0.4701, 0.4688, 0.3125, 0.4688, 0.2799, 0.4688, 0.2799, 0.4688, 0.4375, 0.4375, 0.4375, 0.4375, 0.4375, 0.4375, 0.4375, 0.4375, 0.4701, 0.4375, 0.4701, 0.4688, 0.2799, 0.4375, 0.2799, 0.4375, 0.2799, 0.4375, 0.3125, 0.4688, 0.3125, 0.4688, 0.3125, 0.4375, 0.4701, 0.4688, 0.4701, 0.4688, 0.4701, 0.4688, 0.4375, 0.4375, 0.4375, 0.4375, 0.4375, 0.4688, 0.3125, 0.4688, 0.2799, 0.4688, 0.2799, 0.4375, 0.3125, 0.4688, 0.3125, 0.4688, 0.3125, 0.4688, 0.2799, 0.4375, 0.2799, 0.4375, 0.2799, 0.4375, 0.2799, 0.4375, 0.3125, 0.4375, 0.3125, 0.4688, 0.4701, 0.4688, 0.4375, 0.4688, 0.4375, 0.4375, 0.4375, 0.4375, 0.4701, 0.4375, 0.4701, 0.4688, 0.2799, 0.4375, 0.2799, 0.4375, 0.2799, 0.4375, 0.3125, 0.4688, 0.3125, 0.4688, 0.3125, 0.4375, 0.4701, 0.4688, 0.4701, 0.4688, 0.4701, 0.4688, 0.2799, 0.4375, 0.2799, 0.4375, 0.2799, 0.4375, 0.4375, 0.4375, 0.4701, 0.4375, 0.4701, 0.4375, 0.4701, 0.4688, 0.4701, 0.4688, 0.4701, 0.4688, 0.4375, 0.4375, 0.4375, 0.4375, 0.4375, 0.4688, 0.3125, 0.4688, 0.2799, 0.4688, 0.2799, 0.4375, 0.2799, 0.4375, 0.3125, 0.4375, 0.3125, 0.4688, 0.4701, 0.4688, 0.4375, 0.4688, 0.4375, 0.4375, 0.4375, 0.4375, 0.4701, 0.4375, 0.4701, 0.4375, 0.4375, 0.4375, 0.4701, 0.4688, 0.4701, 0.4375, 0.2799, 0.4375, 0.3125, 0.4688, 0.3125, 0.4375, 0.3125, 0.4688, 0.3125, 0.4688, 0.3125, 0.4375, 0.4701, 0.4688, 0.4701, 0.4688, 0.4701, 0.4688, 0.4375, 0.4375, 0.4375, 0.4375, 0.4375, 0.4688, 0.3125, 0.4688, 0.2799, 0.4688, 0.2799, 0.4375, 0.2799, 0.4375, 0.3125, 0.4375, 0.3125, 0.4688, 0.4701, 0.4688, 0.4375, 0.4688, 0.4375, 0.4375, 0.2799, 0.4375, 0.3125, 0.4375, 0.3125, 0.4688, 0.3125, 0.4688, 0.2799, 0.4688, 0.2799, 0.4375, 0.3125, 0.4688, 0.3125, 0.4688, 0.3125, 0.4688, 0.2799, 0.4375, 0.2799, 0.4375, 0.2799, 0.4688, 0.4701, 0.4688, 0.4375, 0.4688, 0.4375, 0.4688, 0.4375, 0.4375, 0.4375, 0.4375, 0.4375, 0.4375, 0.4701, 0.4688, 0.4701, 0.4688, 0.4701, 0.4375, 0.4375, 0.4375, 0.4701, 0.4375, 0.4701, 0.4688, 0.3125, 0.4688, 0.2799, 0.4688, 0.2799, 0.4375, 0.3125, 0.4688, 0.3125, 0.4688, 0.3125, 0.4688, 0.2799, 0.4375, 0.2799, 0.4375, 0.2799, 0.4375, 0.2799, 0.4375, 0.3125, 0.4375, 0.3125, 0.4375, 0.2799, 0.4375, 0.3125, 0.4375, 0.3125, 0.4688, 0.2799, 0.4375, 0.2799, 0.4375, 0.2799, 0.4375, 0.3125, 0.4688, 0.3125, 0.4688, 0.3125, 0.4688, 0.3125, 0.4688, 0.2799, 0.4688, 0.2799, 0.4688, 0.4375, 0.4375, 0.4375, 0.4375, 0.4375, 0.4375, 0.4701, 0.4688, 0.4701, 0.4688, 0.4701, 0.4375, 0.4375, 0.4375, 0.4701, 0.4375, 0.4701, 0.4688, 0.4701, 0.4688, 0.4375, 0.4688, 0.4375, 0.4688, 0.4701, 0.4688, 0.4375, 0.4688, 0.4375, 0.4375, 0.4375, 0.4375, 0.4701, 0.4375, 0.4701, 0.4375, 0.4701, 0.4688, 0.4701, 0.4688, 0.4701, 0.4688, 0.4375, 0.4375, 0.4375, 0.4375, 0.4375, 0.5625, 0.125, 0.5938, 0.125, 0.5937, 0.1862, 0.5625, 0.1862, 0.5937, 0.1862, 0.5937, 0.2396, 0.5937, 0.1862, 0.625, 0.1862, 0.625, 0.2396, 0.5938, 0.125, 0.625, 0.125, 0.625, 0.1862, 0.5625, 0.4375, 0.5938, 0.4375, 0.594, 0.4696, 0.5625, 0.4701, 0.594, 0.4696, 0.5946, 0.5087, 0.594, 0.4696, 0.6263, 0.4674, 0.6354, 0.4896, 0.5938, 0.4375, 0.625, 0.4375, 0.6263, 0.4674, 0.5625, 0.5104, 0.5946, 0.5087, 0.594, 0.5634, 0.5625, 0.5638, 0.594, 0.5634, 0.5938, 0.625, 0.594, 0.5634, 0.6259, 0.5618, 0.625, 0.625, 0.5946, 0.5087, 0.6354, 0.4896, 0.6259, 0.5618, 0.3125, 0.5, 0.3424, 0.4987, 0.3435, 0.5623, 0.3125, 0.5625, 0.3435, 0.5623, 0.3438, 0.625, 0.3435, 0.5623, 0.3741, 0.5618, 0.375, 0.625, 0.3424, 0.4987, 0.3646, 0.4896, 0.3741, 0.5618, 0.8125, 0.5, 0.8438, 0.5, 0.8438, 0.5625, 0.8125, 0.5625, 0.8438, 0.5625, 0.8438, 0.625, 0.8438, 0.5625, 0.875, 0.5625, 0.875, 0.625, 0.8438, 0.5, 0.875, 0.5, 0.875, 0.5625, 0.6875, 0.5, 0.7188, 0.5, 0.7188, 0.5625, 0.6875, 0.5625, 0.7188, 0.5625, 0.7188, 0.625, 0.7188, 0.5625, 0.75, 0.5625, 0.75, 0.625, 0.7188, 0.5, 0.75, 0.5, 0.75, 0.5625, 0.1875, 0.5, 0.2188, 0.5, 0.2188, 0.5625, 0.1875, 0.5625, 0.2188, 0.5625, 0.2188, 0.625, 0.2188, 0.5625, 0.25, 0.5625, 0.25, 0.625, 0.2188, 0.5, 0.25, 0.5, 0.25, 0.5625, 0.5625, 0.3125, 0.5938, 0.3125, 0.5938, 0.3438, 0.5625, 0.3438, 0.5938, 0.3438, 0.5938, 0.375, 0.5938, 0.3438, 0.625, 0.3438, 0.625, 0.375, 0.5938, 0.3125, 0.625, 0.3125, 0.625, 0.3438, 0.4375, 0.3125, 0.4688, 0.3125, 0.4688, 0.3438, 0.4375, 0.3438, 0.4688, 0.3438, 0.4688, 0.375, 0.4688, 0.3438, 0.5, 0.3438, 0.5, 0.375, 0.4688, 0.3125, 0.5, 0.3125, 0.5, 0.3438, 0.4375, 0.5104, 0.4688, 0.5104, 0.4688, 0.5638, 0.4375, 0.5638, 0.4688, 0.5638, 0.4688, 0.625, 0.4688, 0.5638, 0.5, 0.5638, 0.5, 0.625, 0.4688, 0.5104, 0.5, 0.5104, 0.5, 0.5638, 0.4688, 0.4375, 0.4688, 0.4375, 0.4375, 0.4375, 0.4375, 0.4701, 0.4688, 0.4701, 0.4688, 0.5104, 0.4688, 0.4701, 0.5, 0.4701, 0.5, 0.5104, 0.4688, 0.4375, 0.5, 0.4375, 0.5, 0.4701, 0.4375, 0.125, 0.4688, 0.125, 0.4688, 0.1862, 0.4375, 0.1862, 0.4688, 0.1862, 0.4688, 0.2396, 0.4688, 0.1862, 0.5, 0.1862, 0.5, 0.2396, 0.4688, 0.125, 0.5, 0.125, 0.5, 0.1862, 0.4375, 0.375, 0.4688, 0.375, 0.4688, 0.4063, 0.4375, 0.4063, 0.4688, 0.4063, 0.4688, 0.4375, 0.4688, 0.4063, 0.5, 0.4063, 0.5, 0.4375, 0.4688, 0.375, 0.5, 0.375, 0.5, 0.4063, 0.6354, 0.4896, 0.6576, 0.4987, 0.6565, 0.5623, 0.6259, 0.5618, 0.6565, 0.5623, 0.6563, 0.625, 0.6565, 0.5623, 0.6875, 0.5625, 0.6875, 0.625, 0.6576, 0.4987, 0.6875, 0.5, 0.6875, 0.5625, 0.25, 0.5, 0.2813, 0.5, 0.2812, 0.5625, 0.25, 0.5625, 0.2812, 0.5625, 0.2813, 0.625, 0.2812, 0.5625, 0.3125, 0.5625, 0.3125, 0.625, 0.2813, 0.5, 0.3125, 0.5, 0.3125, 0.5625, 0.5625, 0.375, 0.5938, 0.375, 0.5938, 0.4063, 0.5625, 0.4063, 0.5938, 0.4063, 0.5938, 0.4375, 0.5938, 0.4063, 0.625, 0.4063, 0.625, 0.4375, 0.5938, 0.375, 0.625, 0.375, 0.625, 0.4063, 0.4375, 0.2396, 0.4688, 0.2396, 0.4688, 0.2799, 0.4375, 0.2799, 0.4375, 0.2799, 0.4375, 0.3125, 0.4688, 0.2799, 0.5, 0.2799, 0.5, 0.3125, 0.4688, 0.2396, 0.5, 0.2396, 0.5, 0.2799, 0.5625, 0.2396, 0.5937, 0.2396, 0.5938, 0.2799, 0.5625, 0.2799, 0.5938, 0.2799, 0.5938, 0.3125, 0.5938, 0.2799, 0.625, 0.2799, 0.625, 0.3125, 0.5937, 0.2396, 0.625, 0.2396, 0.625, 0.2799, 0.125, 0.5, 0.1563, 0.5, 0.1562, 0.5625, 0.125, 0.5625, 0.1562, 0.5625, 0.1563, 0.625, 0.1562, 0.5625, 0.1875, 0.5625, 0.1875, 0.625, 0.1563, 0.5, 0.1875, 0.5, 0.1875, 0.5625, 0.75, 0.5, 0.7813, 0.5, 0.7812, 0.5625, 0.75, 0.5625, 0.7812, 0.5625, 0.7813, 0.625, 0.7812, 0.5625, 0.8125, 0.5625, 0.8125, 0.625, 0.7813, 0.5, 0.8125, 0.5, 0.8125, 0.5625, 0.5156, 0.2396, 0.5313, 0.2396, 0.5313, 0.2799, 0.5156, 0.2799, 0.5313, 0.2799, 0.5313, 0.3125, 0.5313, 0.2799, 0.5625, 0.2799, 0.5625, 0.3125, 0.5313, 0.2396, 0.5625, 0.2396, 0.5625, 0.2799, 0.5156, 0.375, 0.5313, 0.375, 0.5313, 0.4063, 0.5156, 0.4063, 0.5313, 0.4063, 0.5313, 0.4375, 0.5313, 0.4063, 0.5625, 0.4063, 0.5625, 0.4375, 0.5313, 0.375, 0.5625, 0.375, 0.5625, 0.4063, 0.5156, 0.3125, 0.5313, 0.3125, 0.5313, 0.3438, 0.5156, 0.3438, 0.5313, 0.3438, 0.5313, 0.375, 0.5313, 0.3438, 0.5625, 0.3438, 0.5625, 0.375, 0.5313, 0.3125, 0.5625, 0.3125, 0.5625, 0.3438, 0.5156, 0.5104, 0.5313, 0.5104, 0.5312, 0.5638, 0.5, 0.5638, 0.5, 0.625, 0.5, 0.625, 0.5312, 0.5638, 0.5625, 0.5638, 0.5625, 0.625, 0.5313, 0.5104, 0.5625, 0.5104, 0.5625, 0.5638, 0.5156, 0.4375, 0.5313, 0.4375, 0.5313, 0.4701, 0.5156, 0.4701, 0.5313, 0.4701, 0.5313, 0.5104, 0.5313, 0.4701, 0.5625, 0.4701, 0.5625, 0.5104, 0.5313, 0.4375, 0.5625, 0.4375, 0.5625, 0.4701, 0.5156, 0.125, 0.5313, 0.125, 0.5312, 0.1862, 0.5156, 0.1862, 0.5312, 0.1862, 0.5313, 0.2396, 0.5312, 0.1862, 0.5625, 0.1862, 0.5625, 0.2396, 0.5313, 0.125, 0.5625, 0.125, 0.5625, 0.1862, 0.375, 0.2396, 0.4063, 0.2396, 0.4063, 0.2799, 0.375, 0.2799, 0.4063, 0.2799, 0.4063, 0.3125, 0.4063, 0.2799, 0.4375, 0.2799, 0.4375, 0.3125, 0.4063, 0.2396, 0.4375, 0.2396, 0.4375, 0.2799, 0.375, 0.375, 0.4063, 0.375, 0.4063, 0.4063, 0.375, 0.4063, 0.4063, 0.4063, 0.4063, 0.4375, 0.4063, 0.4063, 0.4375, 0.4063, 0.4375, 0.4375, 0.4063, 0.375, 0.4375, 0.375, 0.4375, 0.4063, 0.375, 0.125, 0.4063, 0.125, 0.4063, 0.1862, 0.375, 0.1862, 0.4063, 0.1862, 0.4063, 0.2396, 0.4063, 0.1862, 0.4375, 0.1862, 0.4375, 0.2396, 0.4063, 0.125, 0.4375, 0.125, 0.4375, 0.1862, 0.375, 0.4375, 0.4063, 0.4375, 0.406, 0.4696, 0.3737, 0.4674, 0.406, 0.4696, 0.4054, 0.5087, 0.406, 0.4696, 0.4375, 0.4701, 0.4375, 0.5104, 0.4063, 0.4375, 0.4375, 0.4375, 0.4375, 0.4701, 0.3646, 0.4896, 0.4054, 0.5087, 0.406, 0.5634, 0.3741, 0.5618, 0.406, 0.5634, 0.4063, 0.625, 0.406, 0.5634, 0.4375, 0.5638, 0.4375, 0.625, 0.4054, 0.5087, 0.4375, 0.5104, 0.4375, 0.5638, 0.375, 0.3125, 0.4063, 0.3125, 0.4063, 0.3438, 0.375, 0.3438, 0.4063, 0.3438, 0.4063, 0.375, 0.4063, 0.3438, 0.4375, 0.3438, 0.4375, 0.375, 0.4063, 0.3125, 0.4375, 0.3125, 0.4375, 0.3438, 0.4688, 0.2799, 0.4688, 0.2799, 0.4375, 0.2799, 0.4375, 0.3125, 0.4375, 0.3125, 0.4688, 0.3125, 0.4688, 0.2799, 0.4688, 0.2799, 0.4375, 0.2799, 0.4688, 0.3125, 0.4688, 0.3125, 0.4688, 0.2799, 0.4688, 0.4701, 0.4688, 0.4701, 0.4688, 0.4375, 0.4375, 0.4701, 0.4375, 0.4701, 0.4688, 0.4701, 0.4375, 0.4375, 0.4375, 0.4375, 0.4375, 0.4701, 0.4688, 0.4701, 0.4688, 0.4701, 0.4688, 0.4375, 0.4375, 0.3125, 0.4375, 0.3125, 0.4688, 0.3125, 0.4375, 0.4375, 0.4375, 0.4375, 0.4375, 0.4701, 0.4375, 0.4701, 0.4375, 0.4701, 0.4688, 0.4701, 0.4688, 0.4375, 0.4688, 0.4375, 0.4375, 0.4375, 0.4688, 0.2799, 0.4688, 0.2799, 0.4375, 0.2799, 0.4375, 0.3125, 0.4375, 0.3125, 0.4688, 0.3125, 0.4688, 0.3125, 0.4688, 0.3125, 0.4688, 0.2799, 0.4375, 0.2799, 0.4375, 0.2799, 0.4375, 0.3125, 0.4688, 0.4701, 0.4688, 0.4701, 0.4688, 0.4375, 0.4375, 0.2799, 0.4375, 0.2799, 0.4375, 0.3125, 0.4375, 0.4701, 0.4375, 0.4701, 0.4688, 0.4701, 0.4688, 0.3125, 0.4688, 0.3125, 0.4688, 0.2799, 0.4688, 0.4375, 0.4688, 0.4375, 0.4375, 0.4375, 0.4375, 0.2799, 0.4375, 0.2799, 0.4375, 0.3125, 0.4688, 0.4701, 0.4688, 0.4701, 0.4688, 0.4375, 0.4375, 0.4375, 0.4375, 0.4375, 0.4375, 0.4701, 0.4688, 0.3125, 0.4688, 0.3125, 0.4688, 0.2799, 0.4688, 0.4375, 0.4688, 0.4375, 0.4375, 0.4375, 0.4375, 0.4375, 0.4375, 0.4375, 0.4375, 0.4701, 0.4688, 0.2799, 0.4688, 0.2799, 0.4375, 0.2799, 0.4375, 0.3125, 0.4375, 0.3125, 0.4688, 0.3125, 0.4375, 0.4701, 0.4375, 0.4701, 0.4688, 0.4701, 0.4688, 0.4375, 0.4688, 0.4375, 0.4375, 0.4375, 0.4688, 0.3125, 0.4688, 0.3125, 0.4688, 0.2799, 0.4375, 0.3125, 0.4375, 0.3125, 0.4688, 0.3125, 0.4688, 0.2799, 0.4688, 0.2799, 0.4375, 0.2799, 0.4375, 0.2799, 0.4375, 0.2799, 0.4375, 0.3125, 0.4688, 0.4701, 0.4688, 0.4701, 0.4688, 0.4375, 0.4375, 0.4375, 0.4375, 0.4375, 0.4375, 0.4701, 0.4688, 0.2799, 0.4688, 0.2799, 0.4375, 0.2799, 0.4375, 0.3125, 0.4375, 0.3125, 0.4688, 0.3125, 0.4375, 0.4701, 0.4375, 0.4701, 0.4688, 0.4701, 0.4688, 0.2799, 0.4688, 0.2799, 0.4375, 0.2799, 0.4375, 0.4375, 0.4375, 0.4375, 0.4375, 0.4701, 0.4375, 0.4701, 0.4375, 0.4701, 0.4688, 0.4701, 0.4688, 0.4375, 0.4688, 0.4375, 0.4375, 0.4375, 0.4688, 0.3125, 0.4688, 0.3125, 0.4688, 0.2799, 0.4375, 0.2799, 0.4375, 0.2799, 0.4375, 0.3125, 0.4688, 0.4701, 0.4688, 0.4701, 0.4688, 0.4375, 0.4375, 0.4375, 0.4375, 0.4375, 0.4375, 0.4701, 0.4375, 0.4375, 0.4688, 0.4375, 0.4688, 0.4701, 0.4375, 0.2799, 0.4688, 0.2799, 0.4688, 0.3125, 0.4375, 0.3125, 0.4375, 0.3125, 0.4688, 0.3125, 0.4375, 0.4701, 0.4375, 0.4701, 0.4688, 0.4701, 0.4688, 0.4375, 0.4688, 0.4375, 0.4375, 0.4375, 0.4688, 0.3125, 0.4688, 0.3125, 0.4688, 0.2799, 0.4375, 0.2799, 0.4375, 0.2799, 0.4375, 0.3125, 0.4688, 0.4701, 0.4688, 0.4701, 0.4688, 0.4375, 0.4375, 0.2799, 0.4375, 0.2799, 0.4375, 0.3125, 0.4688, 0.3125, 0.4688, 0.3125, 0.4688, 0.2799, 0.4375, 0.3125, 0.4375, 0.3125, 0.4688, 0.3125, 0.4688, 0.2799, 0.4688, 0.2799, 0.4375, 0.2799, 0.4688, 0.4701, 0.4688, 0.4701, 0.4688, 0.4375, 0.4688, 0.4375, 0.4688, 0.4375, 0.4375, 0.4375, 0.4375, 0.4701, 0.4375, 0.4701, 0.4688, 0.4701, 0.4375, 0.4375, 0.4375, 0.4375, 0.4375, 0.4701, 0.4688, 0.3125, 0.4688, 0.3125, 0.4688, 0.2799, 0.4375, 0.3125, 0.4375, 0.3125, 0.4688, 0.3125, 0.4688, 0.2799, 0.4688, 0.2799, 0.4375, 0.2799, 0.4375, 0.2799, 0.4375, 0.2799, 0.4375, 0.3125, 0.4375, 0.2799, 0.4375, 0.2799, 0.4375, 0.3125, 0.4688, 0.2799, 0.4688, 0.2799, 0.4375, 0.2799, 0.4375, 0.3125, 0.4375, 0.3125, 0.4688, 0.3125, 0.4688, 0.3125, 0.4688, 0.3125, 0.4688, 0.2799, 0.4688, 0.4375, 0.4688, 0.4375, 0.4375, 0.4375, 0.4375, 0.4701, 0.4375, 0.4701, 0.4688, 0.4701, 0.4375, 0.4375, 0.4375, 0.4375, 0.4375, 0.4701, 0.4688, 0.4701, 0.4688, 0.4701, 0.4688, 0.4375, 0.4688, 0.4701, 0.4688, 0.4701, 0.4688, 0.4375, 0.4375, 0.4375, 0.4375, 0.4375, 0.4375, 0.4701, 0.4375, 0.4701, 0.4375, 0.4701, 0.4688, 0.4701, 0.4688, 0.4375, 0.4688, 0.4375, 0.4375, 0.4375, 0.5313, 0.625, 0.5312, 0.5638, 0.5312, 0.5638, 0.5156, 0.5638, 0.5312, 0.5638, 0.5312, 0.5638, 0.5313, 0.625, 0.5312, 0.5638, 0.5312, 0.5638, 0.5156, 0.5638, 0.5312, 0.5638, 0.5312, 0.5638, 0.5156, 0.5638, 0.5, 0.5638, 0.5, 0.5638, 0.5, 0.625, 0.5, 0.5638, 0.5, 0.5638, 0.5156, 0.5638, 0.5, 0.5638, 0.5, 0.5638, 0.5, 0.625, 0.5, 0.5638, 0.5, 0.5638, 0.5, 0.5638, 0.5, 0.625, 0.5, 0.625, 0.5312, 0.5638, 0.5313, 0.625, 0.5313, 0.625, 0.5, 0.625, 0.5, 0.5638, 0.5, 0.5638, 0.5156, 0.5638, 0.5, 0.5638, 0.5, 0.5638, 0.5, 0.5638, 0.5, 0.625, 0.5, 0.625, 0.5313, 0.625, 0.5312, 0.5638, 0.5312, 0.5638, 0.5156, 0.5638, 0.5312, 0.5638, 0.5312, 0.5638, 0.5313, 0.625, 0.5312, 0.5638, 0.5312, 0.5638, 0.5, 0.5638, 0.5, 0.625, 0.5, 0.625, 0.5312, 0.5638, 0.5313, 0.625, 0.5313, 0.625, 0.5313, 0.625, 0.5312, 0.5638, 0.5312, 0.5638, 0.5156, 0.5638, 0.5312, 0.5638, 0.5312, 0.5638, 0.5312, 0.5638, 0.5313, 0.625, 0.5313, 0.625, 0.5, 0.625, 0.5, 0.5638, 0.5, 0.5638, 0.5156, 0.5638, 0.5, 0.5638, 0.5, 0.5638, 0.5156, 0.5638, 0.5312, 0.5638, 0.5312, 0.5638, 0.5, 0.5638, 0.5156, 0.5638, 0.5156, 0.5638, 0.5312, 0.5638, 0.5156, 0.5638, 0.5156, 0.5638, 0.5156, 0.5638, 0.5, 0.5638, 0.5, 0.5638, 0.5312, 0.5638, 0.5156, 0.5638, 0.5156, 0.5638, 0.5, 0.5638, 0.5156, 0.5638, 0.5156, 0.5638, 0.5312, 0.5638, 0.5156, 0.5638, 0.5156, 0.5638, 0.5312, 0.5638, 0.5156, 0.5638, 0.5156, 0.5638, 0.5312, 0.5638, 0.5156, 0.5638, 0.5156, 0.5638, 0.5, 0.5638, 0.5156, 0.5638, 0.5156, 0.5638, 0.5, 0.5638, 0.5156, 0.5638, 0.5156, 0.5638, 0.5, 0.1862, 0.5156, 0.1862, 0.5156, 0.2396, 0.5, 0.125, 0.5156, 0.125, 0.5156, 0.1862, 0.5, 0.4701, 0.5156, 0.4701, 0.5156, 0.5104, 0.5, 0.4375, 0.5156, 0.4375, 0.5156, 0.4701, 0.5, 0.5104, 0.5156, 0.5104, 0.5156, 0.5638, 0.5, 0.3438, 0.5156, 0.3438, 0.5156, 0.375, 0.5, 0.3125, 0.5156, 0.3125, 0.5156, 0.3438, 0.5, 0.4063, 0.5156, 0.4063, 0.5156, 0.4375, 0.5, 0.375, 0.5156, 0.375, 0.5156, 0.4063, 0.5, 0.2799, 0.5156, 0.2799, 0.5156, 0.3125, 0.5, 0.2396, 0.5156, 0.2396, 0.5156, 0.2799, 0.5, 0.1862, 0.5, 0.2396, 0.5156, 0.2396, 0.5, 0.125, 0.5, 0.1862, 0.5156, 0.1862, 0.5, 0.4701, 0.5, 0.5104, 0.5156, 0.5104, 0.5, 0.4375, 0.5, 0.4701, 0.5156, 0.4701, 0.5, 0.5104, 0.5, 0.5638, 0.5156, 0.5638, 0.5, 0.3438, 0.5, 0.375, 0.5156, 0.375, 0.5, 0.3125, 0.5, 0.3438, 0.5156, 0.3438, 0.5, 0.4063, 0.5, 0.4375, 0.5156, 0.4375, 0.5, 0.375, 0.5, 0.4063, 0.5156, 0.4063, 0.5, 0.2799, 0.5, 0.3125, 0.5156, 0.3125, 0.5, 0.2396, 0.5, 0.2799, 0.5156, 0.2799, 0.5312, 0.5638, 0.5313, 0.625, 0.5313, 0.625, 0.5156, 0.5638, 0.5, 0.5638, 0.5, 0.5638, 0.5, 0.5638, 0.5, 0.625, 0.5, 0.625, 0.5313, 0.625, 0.5312, 0.5638, 0.5312, 0.5638, 0.5, 0.5638, 0.5, 0.625, 0.5, 0.625, 0.5, 0.5638, 0.5156, 0.5638, 0.5156, 0.5638, 0.5312, 0.5638, 0.5313, 0.625, 0.5313, 0.625, 0.5, 0.625, 0.5, 0.5638, 0.5, 0.5638, 0.5, 0.5638, 0.5, 0.625, 0.5, 0.625, 0.5313, 0.625, 0.5312, 0.5638, 0.5312, 0.5638, 0.5156, 0.5638, 0.5312, 0.5638, 0.5312, 0.5638, 0.5, 0.5638, 0.5156, 0.5638, 0.5156, 0.5638, 0.5, 0.625, 0.5, 0.5638, 0.5, 0.5638, 0.5312, 0.5638, 0.5156, 0.5638, 0.5156, 0.5638, 0.5, 0.5638, 0.5156, 0.5638, 0.5156, 0.5638, 0.5156, 0.5638, 0.5312, 0.5638, 0.5312, 0.5638, 0.5156, 0.5638, 0.5156, 0.625, 0.5313, 0.625, 0.5156, 0.5638, 0.5312, 0.5638, 0.5313, 0.625, 0.5, 0.5638, 0.5156, 0.5638, 0.5156, 0.625, 0.5, 0.5638, 0.5, 0.625, 0.5156, 0.625, 0.5156, 0.5638, 0.5, 0.5638, 0.5, 0.5638, 0.5312, 0.5638, 0.5313, 0.625, 0.5313, 0.625, 0.5, 0.625, 0.5, 0.5638, 0.5, 0.5638, 0.5312, 0.5638, 0.5156, 0.5638, 0.5156, 0.5638])
me_cube.materials.append(mat_material)
me_cube.use_remesh_preserve_volume = False
me_cube.use_remesh_preserve_attributes = False
me_cube.use_mirror_vertex_groups = False
me_cube.update()
arm_armature = bpy.data.armatures.new('Armature')  # bones are not reproduced

# ---- objects
ob_cube = bpy.data.objects.new('Cube', me_cube)
ob_armature = bpy.data.objects.new('Armature', arm_armature)

# ---- transforms, parenting, visibility, modifiers, constraints
ob_cube.parent = ob_armature
ob_cube.location = (0.0, 0.0, 0.7019)
ob_cube.lock_rotations_4d = False
ob_cube.empty_display_type = 'ARROWS'
ob_cube.lineart.crease_threshold = 0.0
_vg = ob_cube.vertex_groups.new(name='Bone')
for _i, _w in zip([0, 1, 2, 3, 4, 5, 6, 7, 8, 9, 10, 11, 12, 13, 14, 15, 16, 17, 18, 19, 20, 21, 22, 23, 25, 26, 27, 28, 29, 30, 31, 32, 33, 34, 35, 36, 37, 38, 39, 40, 41, 42, 43, 44, 45, 46, 47, 48, 49, 50, 51, 52, 53, 54, 55, 56, 57, 58, 59, 60, 61, 62, 63, 64, 65, 66, 67, 68, 69, 70, 71, 72, 73, 74, 76, 77, 79, 80, 81, 82, 83, 84, 85, 86, 87, 88, 89, 90, 92, 93, 94, 95, 96, 98, 99, 100, 101, 102, 103, 104, 105, 106, 107, 108, 109, 110, 111, 112, 193, 194, 195, 196, 197, 198, 199, 200, 201, 202, 203, 204, 205, 206, 207, 208, 209, 210, 211, 212, 213, 214, 215, 216, 217, 218, 219, 220, 221, 222, 223, 224, 225, 226, 227, 228, 229, 230, 231, 232, 234, 235, 236, 237, 238, 239, 240, 241, 242, 243, 244, 245, 246, 247, 248, 249, 250, 251, 252, 253, 254, 255, 256, 257, 258, 259, 260, 261, 262, 263, 264, 265, 266, 267, 268, 269, 270, 271, 272, 273, 274, 275, 276, 277, 278, 279, 280, 281, 282, 283, 284, 285, 286, 287, 288, 289, 290, 291, 292, 293, 294, 295, 296, 297, 298, 300, 301, 302, 304, 305, 306, 307, 308, 309, 310, 311, 312, 313, 314, 315, 317, 318, 319, 320, 321, 323, 324, 325, 326, 327, 328, 329, 330, 331, 332, 333, 334, 335, 336, 337, 418, 419, 420, 421, 422, 423, 424, 425, 426, 427, 428, 429, 430, 431, 432, 433, 434, 435, 436, 437, 438, 439, 440, 441, 442, 443, 444, 445, 446, 447, 448, 449, 450, 451, 452, 453, 454, 455, 456, 457, 458, 459, 460, 461, 462, 463, 464, 465, 466, 467, 468, 469, 470, 471, 472, 473, 474, 475, 476, 477, 478, 479, 480, 481, 482, 483, 484, 485, 486, 487, 488, 489, 490, 491, 492, 493, 494, 495, 496, 497], [0.9999, 1.0, 0.9956, 0.9866, 0.9994, 0.9864, 0.9323, 0.89, 0.9987, 0.9505, 1.0, 0.9246, 1.0, 0.996, 0.9999, 0.9827, 0.9987, 0.892, 0.9973, 0.999, 0.9867, 0.9966, 0.986, 0.9972, 0.9989, 0.995, 0.9999, 0.9976, 0.9992, 1.0, 1.0, 1.0, 0.9777, 0.9285, 0.9676, 0.9926, 0.9997, 0.9998, 0.9704, 1.0, 0.9999, 1.0, 1.0, 0.9589, 0.9981, 0.9062, 0.9795, 1.0, 0.9998, 1.0, 0.9998, 1.0, 0.9954, 0.996, 0.981, 0.9976, 0.9999, 0.9977, 0.9533, 0.9981, 0.9107, 0.8956, 0.8688, 1.0, 0.9298, 0.831, 0.9996, 0.9988, 0.9992, 0.9993, 0.9997, 0.7852, 0.9205, 0.9819, 0.9702, 0.9992, 1.0, 0.9968, 0.9922, 0.9949, 0.9635, 0.9822, 1.0, 0.9983, 0.9985, 0.8926, 1.0, 1.0, 1.0, 0.9994, 1.0, 0.9939, 0.906, 0.9776, 0.9996, 0.9861, 1.0, 0.9995, 0.9974, 1.0, 0.9999, 0.9945, 1.0, 0.9132, 0.9992, 1.0, 1.0, 0.996, 0.9995, 1.0, 0.9989, 0.9284, 0.9996, 1.0, 0.9997, 0.9985, 0.9936, 0.9431, 1.0, 1.0, 0.9967, 0.987, 1.0, 0.9963, 0.998, 0.9993, 0.998, 0.9994, 0.9999, 0.9998, 0.9995, 0.9947, 0.9974, 0.9967, 0.9948, 0.9996, 0.993, 1.0, 0.9815, 0.9929, 0.9999, 0.9981, 1.0, 1.0, 0.9999, 0.9798, 0.9956, 0.9809, 0.9559, 1.0, 0.9985, 0.9947, 1.0, 0.9633, 1.0, 0.9483, 0.9984, 0.9988, 0.9979, 0.9987, 1.0, 0.9971, 1.0, 0.9993, 0.9964, 0.9973, 1.0, 0.9997, 0.999, 1.0, 1.0, 0.9999, 0.9998, 0.9359, 0.968, 1.0, 0.9836, 0.9759, 0.9948, 1.0, 0.9991, 1.0, 0.9914, 0.954, 0.9999, 0.9997, 0.9921, 0.9986, 0.9295, 0.9978, 0.9999, 0.9999, 0.9999, 0.9999, 0.9999, 0.9991, 0.9999, 0.9893, 0.9962, 0.9815, 0.9999, 0.9997, 0.9806, 0.9962, 0.9993, 0.9995, 0.9975, 0.9999, 1.0, 1.0, 1.0, 0.9996, 0.8026, 0.9488, 0.9995, 1.0, 0.9999, 0.9989, 1.0, 0.9997, 0.9964, 0.9996, 0.9983, 0.9551, 1.0, 1.0, 0.9973, 0.9978, 0.9992, 0.9986, 0.9978, 1.0, 0.9987, 0.9982, 0.9999, 0.9996, 0.9948, 0.9822, 0.9981, 1.0, 0.9775, 0.9999, 0.9884, 0.9997, 0.9725, 0.9675, 0.9982, 0.9975, 1.0, 1.0, 1.0, 1.0, 1.0, 1.0, 1.0, 1.0, 1.0, 0.9999, 1.0, 0.999, 0.9707, 0.9987, 0.7627, 0.9944, 0.9476, 0.9538, 0.9977, 1.0, 0.9975, 1.0, 0.9988, 0.9998, 0.9992, 0.9924, 0.9999, 0.9996, 0.9989, 0.9876, 0.9992, 0.9997, 0.9998, 1.0, 0.9145, 0.9508, 1.0, 0.9784, 0.9985, 0.9996, 0.9967, 0.996, 0.994, 0.9816, 1.0, 0.9699, 0.9992, 1.0, 1.0, 1.0, 1.0, 0.9648, 0.8587, 0.9693, 0.9999, 1.0, 1.0, 1.0, 1.0, 1.0, 1.0, 1.0, 1.0, 1.0, 1.0, 1.0, 1.0, 1.0, 1.0, 1.0, 1.0, 1.0, 1.0, 1.0, 1.0, 1.0, 1.0, 1.0, 1.0, 1.0]): _vg.add([_i], _w, 'REPLACE')
_vg = ob_cube.vertex_groups.new(name='Leg.B.Joint.R')
for _i, _w in zip([24, 75, 97, 113, 114, 115, 116, 125, 126, 127, 128], [0.9266, 0.9271, 0.936, 0.9475, 0.9809, 0.9727, 0.9519, 0.9073, 0.8814, 0.519, 0.8534]): _vg.add([_i], _w, 'REPLACE')
_vg = ob_cube.vertex_groups.new(name='Leg.B.Upper.R')
for _i, _w in zip([133, 134, 135, 136, 177, 178, 179, 180, 181, 182, 183, 184], [0.7078, 0.8938, 0.9554, 0.7823, 0.9787, 0.9815, 0.9982, 0.9863, 0.9964, 0.9915, 0.9935, 0.9881]): _vg.add([_i], _w, 'REPLACE')
_vg = ob_cube.vertex_groups.new(name='Leg.B.Lower.R')
for _i, _w in zip([141, 142, 143, 144, 149, 150, 151, 152, 157, 158, 159, 160, 165, 166, 167, 168, 169, 170, 171, 172], [0.6714, 0.85, 0.8379, 0.7227, 0.5779, 0.9554, 0.9076, 0.5758, 0.9962, 0.9984, 0.9965, 0.997, 1.0, 1.0, 1.0, 1.0, 1.0, 1.0, 1.0, 1.0]): _vg.add([_i], _w, 'REPLACE')
_vg = ob_cube.vertex_groups.new(name='Leg.F.Joint.R')
for _i, _w in zip([78, 91, 117, 118, 119, 120, 121, 122, 123, 124, 129, 130, 131, 132], [0.9455, 0.9251, 0.9752, 0.9823, 0.9909, 0.9866, 0.9543, 0.975, 0.9873, 0.994, 0.8423, 0.8139, 0.9043, 0.946]): _vg.add([_i], _w, 'REPLACE')
_vg = ob_cube.vertex_groups.new(name='Leg.F.Upper.R')
for _i, _w in zip([185, 186, 187, 188, 189, 190, 191, 192], [0.9708, 0.9814, 0.9984, 0.9849, 0.9725, 0.9663, 0.9565, 0.9859]): _vg.add([_i], _w, 'REPLACE')
_vg = ob_cube.vertex_groups.new(name='Leg.F.Lower.R')
for _i, _w in zip([137, 138, 139, 140, 145, 146, 147, 148, 153, 154, 155, 156, 161, 162, 163, 164, 173, 174, 175, 176], [0.6308, 0.8404, 0.8853, 0.6994, 0.58, 0.9205, 0.9405, 0.5705, 0.9843, 0.9838, 0.908, 0.9775, 1.0, 1.0, 1.0, 1.0, 0.9996, 0.9999, 0.9998, 0.9997]): _vg.add([_i], _w, 'REPLACE')
_vg = ob_cube.vertex_groups.new(name='Leg.B.Joint.L')
for _i, _w in zip([233, 299, 322, 338, 339, 340, 341, 350, 351, 352, 353], [0.9266, 0.8845, 0.9405, 0.9475, 0.9809, 0.973, 0.9526, 0.9073, 0.8814, 0.519, 0.8535]): _vg.add([_i], _w, 'REPLACE')
_vg = ob_cube.vertex_groups.new(name='Leg.B.Upper.L')
for _i, _w in zip([358, 359, 360, 361, 402, 403, 404, 405, 406, 407, 408, 409], [0.7078, 0.8938, 0.9554, 0.7823, 0.9787, 0.9815, 0.9982, 0.9863, 0.9964, 0.9915, 0.9935, 0.9881]): _vg.add([_i], _w, 'REPLACE')
_vg = ob_cube.vertex_groups.new(name='Leg.B.Lower.L')
for _i, _w in zip([366, 367, 368, 369, 374, 375, 376, 377, 382, 383, 384, 385, 390, 391, 392, 393, 394, 395, 396, 397], [0.6714, 0.85, 0.8379, 0.7227, 0.5779, 0.9554, 0.9076, 0.5758, 0.9962, 0.9984, 0.9965, 0.997, 1.0, 1.0, 1.0, 1.0, 1.0, 1.0, 1.0, 1.0]): _vg.add([_i], _w, 'REPLACE')
_vg = ob_cube.vertex_groups.new(name='Leg.F.Joint.L')
for _i, _w in zip([303, 316, 342, 343, 344, 345, 346, 347, 348, 349, 354, 355, 356, 357], [0.9387, 0.9239, 0.9748, 0.9807, 0.99, 0.9864, 0.9542, 0.9749, 0.9873, 0.994, 0.8423, 0.8139, 0.9043, 0.946]): _vg.add([_i], _w, 'REPLACE')
_vg = ob_cube.vertex_groups.new(name='Leg.F.Upper.L')
for _i, _w in zip([410, 411, 412, 413, 414, 415, 416, 417], [0.9708, 0.9814, 0.9984, 0.9849, 0.9725, 0.9663, 0.9565, 0.9859]): _vg.add([_i], _w, 'REPLACE')
_vg = ob_cube.vertex_groups.new(name='Leg.F.Lower.L')
for _i, _w in zip([362, 363, 364, 365, 370, 371, 372, 373, 378, 379, 380, 381, 386, 387, 388, 389, 398, 399, 400, 401], [0.6308, 0.8404, 0.8853, 0.6994, 0.58, 0.9205, 0.9405, 0.5705, 0.9843, 0.9838, 0.908, 0.9775, 1.0, 1.0, 1.0, 1.0, 0.9996, 0.9999, 0.9998, 0.9997]): _vg.add([_i], _w, 'REPLACE')
_m = ob_cube.modifiers.new('Armature', 'ARMATURE')
_m.object = ob_armature
ob_armature.location = (0.0, 0.0, 5.96e-08)
ob_armature.lineart.crease_threshold = 0.0

# ---- collection membership
col_collection.objects.link(ob_cube)
col_collection.objects.link(ob_armature)

# ---- scene / render settings (as saved in the file)
scene.frame_start = 0; scene.frame_end = 19; scene.frame_set(0)
scene.render.engine = 'BLENDER_EEVEE_NEXT'
scene.cycles.use_denoising = False
scene.cycles.samples = 128
scene.cycles.sampling_pattern = 'TABULATED_SOBOL'
scene.cycles.use_adaptive_sampling = False
scene.cycles.use_light_tree = False
scene.view_settings.view_transform = 'Filmic'
bpy.context.view_layer.update()

# ---- added for rendering (the .blend has no active camera and no usable light): camera, sun
cam_auto = bpy.data.cameras.new('AutoCamera')
cam_auto.lens = 50.0
cam_auto.sensor_width = 36.0
cam_auto.clip_end = 1000.0
ob_auto_camera = bpy.data.objects.new('AutoCamera', cam_auto)
scene.collection.objects.link(ob_auto_camera)
ob_auto_camera.location = (4.63306, -5.48829, 4.64763)
ob_auto_camera.rotation_euler = (1.09748, -7.21219e-08, 0.694738)
scene.camera = ob_auto_camera
light_auto_sun = bpy.data.lights.new('AutoSun', 'SUN')
light_auto_sun.energy = 3.0
light_auto_sun.angle = 0.0523599
ob_auto_sun = bpy.data.objects.new('AutoSun', light_auto_sun)
scene.collection.objects.link(ob_auto_sun)
ob_auto_sun.rotation_euler = (0.872665, 0.174533, 0.523599)
bpy.context.view_layer.update()
